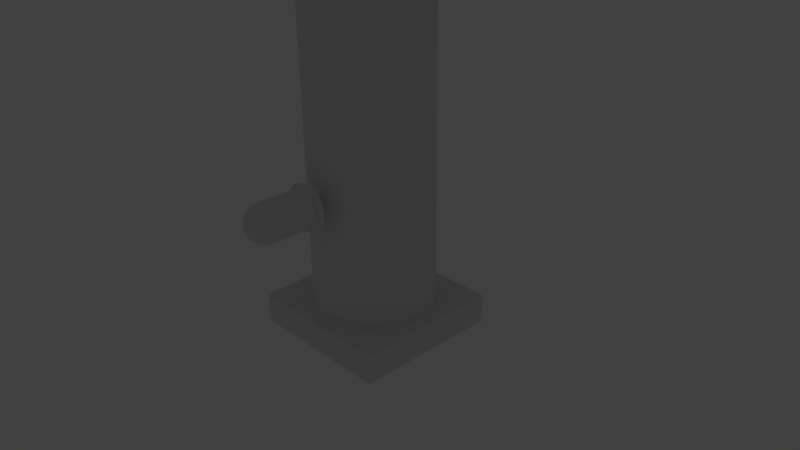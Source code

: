 # Source: stylus.blend  (saved by Blender 2.76.0; exported with 4.5.12 LTS)
import bpy
from mathutils import Matrix  # noqa: F401  (used for matrix-valued properties, if any)

bpy.ops.wm.read_factory_settings(use_empty=True)
scene = bpy.context.scene
scene.name = 'Scene'

# ---- collections
col_collection_1 = bpy.data.collections.new('Collection 1'); scene.collection.children.link(col_collection_1)
col_collection_1.hide_render = True
col_collection_1.hide_viewport = True
col_collection_2 = bpy.data.collections.new('Collection 2'); scene.collection.children.link(col_collection_2)
col_collection_2.hide_render = True
col_collection_2.hide_viewport = True
col_collection_3 = bpy.data.collections.new('Collection 3'); scene.collection.children.link(col_collection_3)
col_collection_3.hide_render = True
col_collection_3.hide_viewport = True
col_collection_4 = bpy.data.collections.new('Collection 4'); scene.collection.children.link(col_collection_4)
col_collection_5 = bpy.data.collections.new('Collection 5'); scene.collection.children.link(col_collection_5)
col_collection_5.hide_render = True
col_collection_5.hide_viewport = True
col_collection_6 = bpy.data.collections.new('Collection 6'); scene.collection.children.link(col_collection_6)
col_collection_6.hide_render = True
col_collection_6.hide_viewport = True
col_collection_11 = bpy.data.collections.new('Collection 11'); scene.collection.children.link(col_collection_11)
col_collection_11.hide_render = True
col_collection_11.hide_viewport = True
col_collection_12 = bpy.data.collections.new('Collection 12'); scene.collection.children.link(col_collection_12)
col_collection_12.hide_render = True
col_collection_12.hide_viewport = True
col_collection_16 = bpy.data.collections.new('Collection 16'); scene.collection.children.link(col_collection_16)
col_collection_16.hide_render = True
col_collection_16.hide_viewport = True

# ---- world
world_world = bpy.data.worlds.new('World'); scene.world = world_world
world_world.color = (0.05088, 0.05088, 0.05088)
world_world.use_sun_shadow = False
world_world.sun_shadow_jitter_overblur = 0.0
world_world.cycles.sampling_method = 'MANUAL'
world_world.cycles.sample_map_resolution = 256

# ---- cameras
cam_camera = bpy.data.cameras.new('Camera')
cam_camera.clip_end = 100.0
cam_camera.lens = 35.0
cam_camera.sensor_width = 32.0
cam_camera.sensor_height = 18.0
cam_camera.ortho_scale = 7.314
cam_camera.dof.focus_distance = 0.0
cam_camera.dof.aperture_fstop = 128.0

# ---- lights
light_lamp = bpy.data.lights.new('Lamp', 'POINT')
light_lamp.transmission_factor = 0.0
light_lamp.cutoff_distance = 30.0
light_lamp.energy = 100.0
light_lamp.shadow_buffer_clip_start = 1.001
light_lamp.shadow_soft_size = 0.1
light_lamp.shadow_maximum_resolution = 0.006
light_lamp.use_absolute_resolution = True
light_lamp.cycles.use_multiple_importance_sampling = False

# ---- meshes
me_cube = bpy.data.meshes.new('Cube')
me_cube.from_pydata([(-0.3, -0.3, -2.98e-08), (-0.3, -0.3, 0.6), (-0.3, 0.3, -2.98e-08), (-0.3, 0.3, 0.6), (0.3, -0.3, -2.98e-08), (0.3, -0.3, 0.6), (0.3, 0.3, -2.98e-08), (0.3, 0.3, 0.6), (0.2, 0.25, -0.3429), (0.2, 0.25, 0.0), (0.2, 0.3, -0.3429), (0.2, 0.3, 0.0), (0.3, 0.25, -0.3429), (0.3, 0.25, 0.0), (0.3, 0.3, -0.3429), (-0.3, 0.25, -0.3429), (-0.3, 0.25, 0.0), (-0.3, 0.3, -0.3429), (-0.2, 0.25, -0.3429), (-0.2, 0.25, 0.0), (-0.2, 0.3, -0.3429), (-0.2, 0.3, 0.0), (-0.3, -0.3, -0.3429), (-0.3, -0.25, -0.3429), (-0.3, -0.25, 0.0), (-0.2, -0.3, -0.3429), (-0.2, -0.3, 0.0), (-0.2, -0.25, -0.3429), (-0.2, -0.25, 0.0), (0.2, -0.3, -0.3429), (0.2, -0.3, 0.0), (0.2, -0.25, -0.3429), (0.2, -0.25, 0.0), (0.3, -0.3, -0.3429), (0.3, -0.25, -0.3429), (0.3, -0.25, 0.0)], [], [(1, 3, 2, 0), (3, 7, 6, 2), (7, 5, 4, 6), (5, 1, 0, 4), (0, 2, 6, 4), (5, 7, 3, 1), (9, 11, 10, 8), (13, 9, 8, 12), (8, 10, 14, 12), (21, 19, 18, 20), (19, 16, 15, 18), (15, 17, 20, 18), (24, 28, 27, 23), (28, 26, 25, 27), (22, 23, 27, 25), (30, 32, 31, 29), (32, 35, 34, 31), (29, 31, 34, 33), (11, 6, 14, 10), (6, 13, 12, 14), (13, 6, 11, 9), (16, 2, 17, 15), (2, 21, 20, 17), (19, 21, 2, 16), (0, 24, 23, 22), (26, 0, 22, 25), (26, 28, 24, 0), (35, 4, 33, 34), (4, 30, 29, 33), (4, 35, 32, 30)])
me_cube.use_remesh_preserve_volume = False
me_cube.use_remesh_preserve_attributes = False
me_cube.use_mirror_vertex_groups = False
me_cube.update()
me_cylinder = bpy.data.meshes.new('Cylinder')
me_cylinder.from_pydata([(0.0, 0.25, 0.05), (0.0, 0.25, 0.6), (0.04877, 0.2452, 0.05), (0.04877, 0.2452, 0.6), (0.09567, 0.231, 0.05), (0.09567, 0.231, 0.6), (0.1389, 0.2079, 0.05), (0.1389, 0.2079, 0.6), (0.1768, 0.1768, 0.05), (0.1768, 0.1768, 0.6), (0.2079, 0.1389, 0.05), (0.2079, 0.1389, 0.6), (0.231, 0.09567, 0.05), (0.231, 0.09567, 0.6), (0.2452, 0.04877, 0.05), (0.2452, 0.04877, 0.6), (0.25, 1.887e-08, 0.05), (0.25, 1.887e-08, 0.6), (0.2452, -0.04877, 0.05), (0.2452, -0.04877, 0.6), (0.231, -0.09567, 0.05), (0.231, -0.09567, 0.6), (0.2079, -0.1389, 0.05), (0.2079, -0.1389, 0.6), (0.1768, -0.1768, 0.05), (0.1768, -0.1768, 0.6), (0.1389, -0.2079, 0.05), (0.1389, -0.2079, 0.6), (0.09567, -0.231, 0.05), (0.09567, -0.231, 0.6), (0.04877, -0.2452, 0.05), (0.04877, -0.2452, 0.6), (-8.146e-08, -0.25, 0.05), (-8.146e-08, -0.25, 0.6), (-0.04877, -0.2452, 0.05), (-0.04877, -0.2452, 0.6), (-0.09567, -0.231, 0.05), (-0.09567, -0.231, 0.6), (-0.1389, -0.2079, 0.05), (-0.1389, -0.2079, 0.6), (-0.1768, -0.1768, 0.05), (-0.1768, -0.1768, 0.6), (-0.2079, -0.1389, 0.05), (-0.2079, -0.1389, 0.6), (-0.231, -0.09567, 0.05), (-0.231, -0.09567, 0.6), (-0.2452, -0.04877, 0.05), (-0.2452, -0.04877, 0.6), (-0.25, 2.414e-07, 0.05), (-0.2452, 0.04877, 0.05), (-0.231, 0.09567, 0.05), (-0.2079, 0.1389, 0.05), (-0.1768, 0.1768, 0.05), (-0.1389, 0.2079, 0.05), (-0.09567, 0.231, 0.05), (-0.04877, 0.2452, 0.05), (-0.04877, 0.0, 0.8452), (-0.09567, 0.0, 0.831), (-0.1389, 0.0, 0.8079), (-0.1768, 0.0, 0.7768), (-0.2079, 0.0, 0.7389), (-0.231, 0.0, 0.6957), (-0.2452, 0.0, 0.6488), (-0.25, 0.0, 0.6), (-0.04784, 0.009515, 0.8452), (-0.09383, 0.01866, 0.831), (-0.1362, 0.0271, 0.8079), (-0.1734, 0.03449, 0.7768), (-0.2039, 0.04055, 0.7389), (-0.2265, 0.04506, 0.6957), (-0.2405, 0.04784, 0.6488), (-0.2452, 0.04877, 0.6), (-0.04506, 0.01866, 0.8452), (-0.08839, 0.03661, 0.831), (-0.1283, 0.05315, 0.8079), (-0.1633, 0.06765, 0.7768), (-0.192, 0.07955, 0.7389), (-0.2134, 0.08839, 0.6957), (-0.2265, 0.09383, 0.6488), (-0.231, 0.09567, 0.6), (-0.04055, 0.0271, 0.8452), (-0.07955, 0.05315, 0.831), (-0.1155, 0.07716, 0.8079), (-0.147, 0.09821, 0.7768), (-0.1728, 0.1155, 0.7389), (-0.192, 0.1283, 0.6957), (-0.2039, 0.1362, 0.6488), (-0.2079, 0.1389, 0.6), (-0.03449, 0.03449, 0.8452), (-0.06765, 0.06765, 0.831), (-0.09821, 0.09821, 0.8079), (-0.125, 0.125, 0.7768), (-0.147, 0.147, 0.7389), (-0.1633, 0.1633, 0.6957), (-0.1734, 0.1734, 0.6488), (-0.1768, 0.1768, 0.6), (-0.0271, 0.04055, 0.8452), (-0.05315, 0.07955, 0.831), (-0.07716, 0.1155, 0.8079), (-0.09821, 0.147, 0.7768), (-0.1155, 0.1728, 0.7389), (-0.1283, 0.192, 0.6957), (-0.1362, 0.2039, 0.6488), (-0.1389, 0.2079, 0.6), (-0.01866, 0.04506, 0.8452), (-0.03661, 0.08839, 0.831), (-0.05315, 0.1283, 0.8079), (-0.06765, 0.1633, 0.7768), (-0.07955, 0.192, 0.7389), (-0.08839, 0.2134, 0.6957), (-0.09383, 0.2265, 0.6488), (-0.09567, 0.231, 0.6), (-0.009515, 0.04784, 0.8452), (-0.01866, 0.09383, 0.831), (-0.0271, 0.1362, 0.8079), (-0.03449, 0.1734, 0.7768), (-0.04055, 0.2039, 0.7389), (-0.04506, 0.2265, 0.6957), (-0.04784, 0.2405, 0.6488), (-0.04877, 0.2452, 0.6), (8.166e-08, 0.04877, 0.8452), (7.98e-08, 0.09567, 0.831), (7.793e-08, 0.1389, 0.8079), (7.98e-08, 0.1768, 0.7768), (8.352e-08, 0.2079, 0.7389), (6.862e-08, 0.231, 0.6957), (9.842e-08, 0.2452, 0.6488), (0.009515, 0.04784, 0.8452), (0.01866, 0.09383, 0.831), (0.0271, 0.1362, 0.8079), (0.03449, 0.1734, 0.7768), (0.04055, 0.2039, 0.7389), (0.04506, 0.2265, 0.6957), (0.04784, 0.2405, 0.6488), (0.01866, 0.04506, 0.8452), (0.03661, 0.08839, 0.831), (0.05315, 0.1283, 0.8079), (0.06765, 0.1633, 0.7768), (0.07955, 0.192, 0.7389), (0.08839, 0.2134, 0.6957), (0.09383, 0.2265, 0.6488), (0.0271, 0.04055, 0.8452), (0.05315, 0.07955, 0.831), (0.07716, 0.1155, 0.8079), (0.09821, 0.147, 0.7768), (0.1155, 0.1728, 0.7389), (0.1283, 0.192, 0.6957), (0.1362, 0.2039, 0.6488), (0.03449, 0.03449, 0.8452), (0.06765, 0.06765, 0.831), (0.09821, 0.09821, 0.8079), (0.125, 0.125, 0.7768), (0.147, 0.147, 0.7389), (0.1633, 0.1633, 0.6957), (0.1734, 0.1734, 0.6488), (0.04055, 0.0271, 0.8452), (0.07955, 0.05315, 0.831), (0.1155, 0.07716, 0.8079), (0.147, 0.09821, 0.7768), (0.1728, 0.1155, 0.7389), (0.192, 0.1283, 0.6957), (0.2039, 0.1362, 0.6488), (0.04506, 0.01866, 0.8452), (0.08839, 0.03661, 0.831), (0.1283, 0.05315, 0.8079), (0.1633, 0.06765, 0.7768), (0.192, 0.07955, 0.7389), (0.2134, 0.08839, 0.6957), (0.2265, 0.09383, 0.6488), (0.04784, 0.009515, 0.8452), (0.09383, 0.01866, 0.831), (0.1362, 0.0271, 0.8079), (0.1734, 0.03449, 0.7768), (0.2039, 0.04055, 0.7389), (0.2265, 0.04506, 0.6957), (0.2405, 0.04784, 0.6488), (0.04877, -1.803e-09, 0.8452), (0.09567, 1.03e-08, 0.831), (0.1389, 6.579e-09, 0.8079), (0.1768, -6.46e-09, 0.7768), (0.2079, -2.136e-08, 0.7389), (0.231, 1.589e-08, 0.6957), (0.2452, -2.136e-08, 0.6488), (0.04784, -0.009515, 0.8452), (0.09383, -0.01866, 0.831), (0.1362, -0.0271, 0.8079), (0.1734, -0.03449, 0.7768), (0.2039, -0.04055, 0.7389), (0.2265, -0.04506, 0.6957), (0.2405, -0.04784, 0.6488), (0.04506, -0.01866, 0.8452), (0.08839, -0.03661, 0.831), (0.1283, -0.05315, 0.8079), (0.1633, -0.06765, 0.7768), (0.192, -0.07955, 0.7389), (0.2134, -0.08839, 0.6957), (0.2265, -0.09383, 0.6488), (0.04055, -0.0271, 0.8452), (0.07955, -0.05315, 0.831), (0.1155, -0.07716, 0.8079), (0.147, -0.09821, 0.7768), (0.1728, -0.1155, 0.7389), (0.192, -0.1283, 0.6957), (0.2039, -0.1362, 0.6488), (0.03449, -0.03449, 0.8452), (0.06765, -0.06765, 0.831), (0.09821, -0.09821, 0.8079), (0.125, -0.125, 0.7768), (0.147, -0.147, 0.7389), (0.1633, -0.1633, 0.6957), (0.1734, -0.1734, 0.6488), (0.0271, -0.04055, 0.8452), (0.05315, -0.07955, 0.831), (0.07716, -0.1155, 0.8079), (0.09821, -0.147, 0.7768), (0.1155, -0.1728, 0.7389), (0.1283, -0.192, 0.6957), (0.1362, -0.2039, 0.6488), (0.01866, -0.04506, 0.8452), (0.03661, -0.08839, 0.831), (0.05315, -0.1283, 0.8079), (0.06765, -0.1633, 0.7768), (0.07955, -0.192, 0.7389), (0.08839, -0.2134, 0.6957), (0.09383, -0.2265, 0.6488), (0.009515, -0.04784, 0.8452), (0.01866, -0.09383, 0.831), (0.0271, -0.1362, 0.8079), (0.03449, -0.1734, 0.7768), (0.04055, -0.2039, 0.7389), (0.04506, -0.2265, 0.6957), (0.04784, -0.2405, 0.6488), (7.793e-08, -0.04877, 0.8452), (7.048e-08, -0.09567, 0.831), (7.048e-08, -0.1389, 0.8079), (4.627e-08, -0.1768, 0.7768), (3.509e-08, -0.2079, 0.7389), (7.98e-08, -0.231, 0.6957), (2.392e-08, -0.2452, 0.6488), (-0.009515, -0.04784, 0.8452), (-0.01866, -0.09383, 0.831), (-0.0271, -0.1362, 0.8079), (-0.03449, -0.1734, 0.7768), (-0.04055, -0.2039, 0.7389), (-0.04506, -0.2265, 0.6957), (-0.04784, -0.2405, 0.6488), (5.029e-08, -7.526e-08, 0.85), (-0.01866, -0.04506, 0.8452), (-0.03661, -0.08839, 0.831), (-0.05315, -0.1283, 0.8079), (-0.06765, -0.1633, 0.7768), (-0.07955, -0.192, 0.7389), (-0.08839, -0.2134, 0.6957), (-0.09383, -0.2265, 0.6488), (-0.0271, -0.04055, 0.8452), (-0.05315, -0.07955, 0.831), (-0.07716, -0.1155, 0.8079), (-0.09821, -0.147, 0.7768), (-0.1155, -0.1728, 0.7389), (-0.1283, -0.192, 0.6957), (-0.1362, -0.2039, 0.6488), (-0.03449, -0.03449, 0.8452), (-0.06765, -0.06765, 0.831), (-0.09821, -0.09821, 0.8079), (-0.125, -0.125, 0.7768), (-0.147, -0.147, 0.7389), (-0.1633, -0.1633, 0.6957), (-0.1734, -0.1734, 0.6488), (-0.04055, -0.0271, 0.8452), (-0.07955, -0.05315, 0.831), (-0.1155, -0.07716, 0.8079), (-0.147, -0.09821, 0.7768), (-0.1728, -0.1155, 0.7389), (-0.192, -0.1283, 0.6957), (-0.2039, -0.1362, 0.6488), (-0.04506, -0.01866, 0.8452), (-0.08839, -0.03661, 0.831), (-0.1283, -0.05315, 0.8079), (-0.1633, -0.06765, 0.7768), (-0.192, -0.07955, 0.7389), (-0.2134, -0.08839, 0.6957), (-0.2265, -0.09383, 0.6488), (-0.04784, -0.009515, 0.8452), (-0.09383, -0.01866, 0.831), (-0.1362, -0.0271, 0.8079), (-0.1734, -0.03449, 0.7768), (-0.2039, -0.04055, 0.7389), (-0.2265, -0.04506, 0.6957), (-0.2405, -0.04784, 0.6488), (-6.74e-09, 0.3, 0.05), (0.05853, 0.2942, 0.05), (0.1148, 0.2772, 0.05), (0.1667, 0.2494, 0.05), (0.2121, 0.2121, 0.05), (0.2494, 0.1667, 0.05), (0.2772, 0.1148, 0.05), (0.2942, 0.05853, 0.05), (0.3, 8.447e-09, 0.05), (0.2942, -0.05853, 0.05), (0.2772, -0.1148, 0.05), (0.2494, -0.1667, 0.05), (0.2121, -0.2121, 0.05), (0.1667, -0.2494, 0.05), (0.1148, -0.2772, 0.05), (0.05853, -0.2942, 0.05), (-1.045e-07, -0.3, 0.05), (-0.05853, -0.2942, 0.05), (-0.1148, -0.2772, 0.05), (-0.1667, -0.2494, 0.05), (-0.2121, -0.2121, 0.05), (-0.2494, -0.1667, 0.05), (-0.2772, -0.1148, 0.05), (-0.2942, -0.05853, 0.05), (-0.3, 2.755e-07, 0.05), (-0.2942, 0.05853, 0.05), (-0.2772, 0.1148, 0.05), (-0.2494, 0.1667, 0.05), (-0.2121, 0.2121, 0.05), (-0.1667, 0.2494, 0.05), (-0.1148, 0.2772, 0.05), (-0.05853, 0.2942, 0.05), (1.338e-10, 0.3, 0.0), (0.05853, 0.2942, 0.0), (0.1148, 0.2772, 0.0), (0.1667, 0.2494, 0.0), (0.2121, 0.2121, 0.0), (0.2494, 0.1667, 0.0), (0.2772, 0.1148, 0.0), (0.2942, 0.05853, 0.0), (0.3, 8.447e-09, 0.0), (0.2942, -0.05853, 0.0), (0.2772, -0.1148, 0.0), (0.2494, -0.1667, 0.0), (0.2121, -0.2121, 0.0), (0.1667, -0.2494, 0.0), (0.1148, -0.2772, 0.0), (0.05853, -0.2942, 0.0), (-9.762e-08, -0.3, 0.0), (-0.05853, -0.2942, 0.0), (-0.1148, -0.2772, 0.0), (-0.1667, -0.2494, 0.0), (-0.2121, -0.2121, 0.0), (-0.2494, -0.1667, 0.0), (-0.2772, -0.1148, 0.0), (-0.2942, -0.05853, 0.0), (-0.3, 2.755e-07, 0.0), (-0.2942, 0.05853, 0.0), (-0.2772, 0.1148, 0.0), (-0.2494, 0.1667, 0.0), (-0.2121, 0.2121, 0.0), (-0.1667, 0.2494, 0.0), (-0.1148, 0.2772, 0.0), (-0.05853, 0.2942, 0.0), (-0.025, 0.1, -1.1), (-0.025, 0.1, 0.0), (-0.025, 0.2, -1.1), (-0.025, 0.2, 0.0), (0.025, 0.1, -1.1), (0.025, 0.1, 0.0), (0.025, 0.2, -1.1), (0.025, 0.2, 0.0), (-0.025, -0.2, -1.1), (-0.025, -0.2, 0.0), (-0.025, -0.1, -1.1), (-0.025, -0.1, 0.0), (0.025, -0.2, -1.1), (0.025, -0.2, 0.0), (0.025, -0.1, -1.1), (0.025, -0.1, 0.0)], [], [(0, 1, 3, 2), (2, 3, 5, 4), (4, 5, 7, 6), (6, 7, 9, 8), (8, 9, 11, 10), (10, 11, 13, 12), (12, 13, 15, 14), (14, 15, 17, 16), (16, 17, 19, 18), (18, 19, 21, 20), (20, 21, 23, 22), (22, 23, 25, 24), (24, 25, 27, 26), (26, 27, 29, 28), (28, 29, 31, 30), (30, 31, 33, 32), (32, 33, 35, 34), (34, 35, 37, 36), (36, 37, 39, 38), (38, 39, 41, 40), (40, 41, 43, 42), (42, 43, 45, 44), (44, 45, 47, 46), (61, 60, 68, 69), (62, 61, 69, 70), (63, 62, 70, 71), (57, 56, 64, 65), (58, 57, 65, 66), (59, 58, 66, 67), (60, 59, 67, 68), (68, 67, 75, 76), (69, 68, 76, 77), (70, 69, 77, 78), (71, 70, 78, 79), (65, 64, 72, 73), (66, 65, 73, 74), (67, 66, 74, 75), (73, 72, 80, 81), (74, 73, 81, 82), (75, 74, 82, 83), (76, 75, 83, 84), (77, 76, 84, 85), (78, 77, 85, 86), (79, 78, 86, 87), (84, 83, 91, 92), (85, 84, 92, 93), (86, 85, 93, 94), (87, 86, 94, 95), (81, 80, 88, 89), (82, 81, 89, 90), (83, 82, 90, 91), (89, 88, 96, 97), (90, 89, 97, 98), (91, 90, 98, 99), (92, 91, 99, 100), (93, 92, 100, 101), (94, 93, 101, 102), (95, 94, 102, 103), (101, 100, 108, 109), (102, 101, 109, 110), (103, 102, 110, 111), (97, 96, 104, 105), (98, 97, 105, 106), (99, 98, 106, 107), (100, 99, 107, 108), (105, 104, 112, 113), (106, 105, 113, 114), (107, 106, 114, 115), (108, 107, 115, 116), (109, 108, 116, 117), (110, 109, 117, 118), (111, 110, 118, 119), (117, 116, 124, 125), (118, 117, 125, 126), (113, 112, 120, 121), (114, 113, 121, 122), (115, 114, 122, 123), (116, 115, 123, 124), (122, 121, 128, 129), (123, 122, 129, 130), (124, 123, 130, 131), (125, 124, 131, 132), (126, 125, 132, 133), (121, 120, 127, 128), (133, 132, 139, 140), (128, 127, 134, 135), (129, 128, 135, 136), (130, 129, 136, 137), (131, 130, 137, 138), (132, 131, 138, 139), (137, 136, 143, 144), (138, 137, 144, 145), (139, 138, 145, 146), (140, 139, 146, 147), (47, 288, 62, 63), (135, 134, 141, 142), (136, 135, 142, 143), (45, 281, 288, 47), (142, 141, 148, 149), (143, 142, 149, 150), (144, 143, 150, 151), (145, 144, 151, 152), (146, 145, 152, 153), (147, 146, 153, 154), (151, 150, 157, 158), (152, 151, 158, 159), (153, 152, 159, 160), (154, 153, 160, 161), (43, 274, 281, 45), (41, 267, 274, 43), (149, 148, 155, 156), (150, 149, 156, 157), (156, 155, 162, 163), (157, 156, 163, 164), (158, 157, 164, 165), (159, 158, 165, 166), (160, 159, 166, 167), (161, 160, 167, 168), (166, 165, 172, 173), (167, 166, 173, 174), (168, 167, 174, 175), (39, 260, 267, 41), (163, 162, 169, 170), (164, 163, 170, 171), (165, 164, 171, 172), (37, 253, 260, 39), (170, 169, 176, 177), (171, 170, 177, 178), (172, 171, 178, 179), (173, 172, 179, 180), (174, 173, 180, 181), (175, 174, 181, 182), (180, 179, 186, 187), (181, 180, 187, 188), (182, 181, 188, 189), (35, 245, 253, 37), (177, 176, 183, 184), (178, 177, 184, 185), (179, 178, 185, 186), (184, 183, 190, 191), (185, 184, 191, 192), (186, 185, 192, 193), (187, 186, 193, 194), (188, 187, 194, 195), (189, 188, 195, 196), (33, 238, 245, 35), (195, 194, 201, 202), (196, 195, 202, 203), (31, 231, 238, 33), (191, 190, 197, 198), (192, 191, 198, 199), (193, 192, 199, 200), (194, 193, 200, 201), (199, 198, 205, 206), (200, 199, 206, 207), (201, 200, 207, 208), (202, 201, 208, 209), (203, 202, 209, 210), (29, 224, 231, 31), (198, 197, 204, 205), (210, 209, 216, 217), (27, 217, 224, 29), (205, 204, 211, 212), (206, 205, 212, 213), (207, 206, 213, 214), (208, 207, 214, 215), (209, 208, 215, 216), (213, 212, 219, 220), (214, 213, 220, 221), (215, 214, 221, 222), (216, 215, 222, 223), (217, 216, 223, 224), (25, 210, 217, 27), (212, 211, 218, 219), (224, 223, 230, 231), (23, 203, 210, 25), (219, 218, 225, 226), (220, 219, 226, 227), (221, 220, 227, 228), (222, 221, 228, 229), (223, 222, 229, 230), (228, 227, 234, 235), (229, 228, 235, 236), (230, 229, 236, 237), (231, 230, 237, 238), (21, 196, 203, 23), (19, 189, 196, 21), (226, 225, 232, 233), (227, 226, 233, 234), (233, 232, 239, 240), (234, 233, 240, 241), (235, 234, 241, 242), (236, 235, 242, 243), (237, 236, 243, 244), (238, 237, 244, 245), (242, 241, 249, 250), (243, 242, 250, 251), (244, 243, 251, 252), (245, 244, 252, 253), (17, 182, 189, 19), (15, 175, 182, 17), (240, 239, 247, 248), (241, 240, 248, 249), (248, 247, 254, 255), (249, 248, 255, 256), (250, 249, 256, 257), (251, 250, 257, 258), (252, 251, 258, 259), (253, 252, 259, 260), (258, 257, 264, 265), (259, 258, 265, 266), (260, 259, 266, 267), (13, 168, 175, 15), (255, 254, 261, 262), (256, 255, 262, 263), (257, 256, 263, 264), (11, 161, 168, 13), (262, 261, 268, 269), (263, 262, 269, 270), (264, 263, 270, 271), (265, 264, 271, 272), (266, 265, 272, 273), (267, 266, 273, 274), (273, 272, 279, 280), (274, 273, 280, 281), (9, 154, 161, 11), (269, 268, 275, 276), (270, 269, 276, 277), (271, 270, 277, 278), (272, 271, 278, 279), (276, 275, 282, 283), (277, 276, 283, 284), (278, 277, 284, 285), (279, 278, 285, 286), (280, 279, 286, 287), (281, 280, 287, 288), (7, 147, 154, 9), (5, 140, 147, 7), (3, 133, 140, 5), (1, 126, 133, 3), (119, 118, 126, 1), (54, 111, 119, 55), (55, 119, 1, 0), (53, 103, 111, 54), (52, 95, 103, 53), (51, 87, 95, 52), (50, 79, 87, 51), (49, 71, 79, 50), (48, 63, 71, 49), (46, 47, 63, 48), (56, 246, 64), (64, 246, 72), (72, 246, 80), (80, 246, 88), (88, 246, 96), (96, 246, 104), (104, 246, 112), (112, 246, 120), (120, 246, 127), (127, 246, 134), (134, 246, 141), (141, 246, 148), (148, 246, 155), (155, 246, 162), (162, 246, 169), (169, 246, 176), (176, 246, 183), (183, 246, 190), (190, 246, 197), (197, 246, 204), (204, 246, 211), (211, 246, 218), (218, 246, 225), (225, 246, 232), (232, 246, 239), (239, 246, 247), (247, 246, 254), (254, 246, 261), (261, 246, 268), (268, 246, 275), (275, 246, 282), (287, 286, 60, 61), (288, 287, 61, 62), (282, 246, 56), (283, 282, 56, 57), (284, 283, 57, 58), (285, 284, 58, 59), (286, 285, 59, 60), (34, 36, 307, 306), (16, 18, 298, 297), (55, 0, 289, 320), (42, 44, 311, 310), (24, 26, 302, 301), (6, 8, 293, 292), (54, 55, 320, 319), (53, 54, 319, 318), (32, 34, 306, 305), (14, 16, 297, 296), (52, 53, 318, 317), (40, 42, 310, 309), (22, 24, 301, 300), (4, 6, 292, 291), (51, 52, 317, 316), (50, 51, 316, 315), (30, 32, 305, 304), (12, 14, 296, 295), (49, 50, 315, 314), (38, 40, 309, 308), (20, 22, 300, 299), (2, 4, 291, 290), (48, 49, 314, 313), (46, 48, 313, 312), (28, 30, 304, 303), (10, 12, 295, 294), (36, 38, 308, 307), (18, 20, 299, 298), (0, 2, 290, 289), (44, 46, 312, 311), (26, 28, 303, 302), (8, 10, 294, 293), (298, 299, 331, 330), (321, 322, 323, 324, 325, 326, 327, 328, 329, 330, 331, 332, 333, 334, 335, 336, 337, 338, 339, 340, 341, 342, 343, 344, 345, 346, 347, 348, 349, 350, 351, 352), (307, 308, 340, 339), (294, 295, 327, 326), (303, 304, 336, 335), (312, 313, 345, 344), (313, 314, 346, 345), (290, 291, 323, 322), (299, 300, 332, 331), (308, 309, 341, 340), (314, 315, 347, 346), (295, 296, 328, 327), (304, 305, 337, 336), (315, 316, 348, 347), (316, 317, 349, 348), (291, 292, 324, 323), (300, 301, 333, 332), (309, 310, 342, 341), (317, 318, 350, 349), (296, 297, 329, 328), (305, 306, 338, 337), (318, 319, 351, 350), (319, 320, 352, 351), (292, 293, 325, 324), (301, 302, 334, 333), (310, 311, 343, 342), (320, 289, 321, 352), (297, 298, 330, 329), (306, 307, 339, 338), (293, 294, 326, 325), (302, 303, 335, 334), (311, 312, 344, 343), (289, 290, 322, 321), (354, 356, 355, 353), (356, 360, 359, 355), (360, 358, 357, 359), (358, 354, 353, 357), (353, 355, 359, 357), (358, 360, 356, 354), (362, 364, 363, 361), (364, 368, 367, 363), (368, 366, 365, 367), (366, 362, 361, 365), (361, 363, 367, 365), (366, 368, 364, 362)])
me_cylinder.use_remesh_preserve_volume = False
me_cylinder.use_remesh_preserve_attributes = False
me_cylinder.use_mirror_vertex_groups = False
me_cylinder.update()
me_cube_003 = bpy.data.meshes.new('Cube.003')
me_cube_003.from_pydata([(-1.0, -1.0, -1.0), (-1.0, -1.0, -0.6072), (-1.0, 1.0, -1.0), (-1.0, 1.0, -0.6072), (1.0, -1.0, -1.0), (1.0, -1.0, -0.6072), (1.0, 1.0, -1.0), (1.0, 1.0, -0.6072)], [], [(1, 3, 2, 0), (3, 7, 6, 2), (7, 5, 4, 6), (5, 1, 0, 4), (0, 2, 6, 4), (5, 7, 3, 1)])
me_cube_003.use_remesh_preserve_volume = False
me_cube_003.use_remesh_preserve_attributes = False
me_cube_003.use_mirror_vertex_groups = False
me_cube_003.update()
me_vert_002 = bpy.data.meshes.new('Vert.002')
me_vert_002.from_pydata([(0.9, 0.0, 0.0), (1.1, 0.0, 0.1), (0.9, 0.0, 0.2), (1.6, 0.0, 0.2), (1.6, 0.0, 0.0)], [], [(0, 4, 3, 2, 1)])
me_vert_002.use_remesh_preserve_volume = False
me_vert_002.use_remesh_preserve_attributes = False
me_vert_002.use_mirror_vertex_groups = False
me_vert_002.update()
me_cube_001 = bpy.data.meshes.new('Cube.001')
me_cube_001.from_pydata([(-0.3, -0.3, -2.98e-08), (-0.3, -0.3, 0.6), (-0.3, 0.3, -2.98e-08), (-0.3, 0.3, 0.6), (0.3, -0.3, -2.98e-08), (0.3, -0.3, 0.6), (0.3, 0.3, -2.98e-08), (0.3, 0.3, 0.6), (0.2, 0.25, -0.5143), (0.2, 0.25, 0.0), (0.2, 0.3, -0.5143), (0.2, 0.3, 0.0), (0.3, 0.25, -0.5143), (0.3, 0.25, 0.0), (0.3, 0.3, -0.5143), (-0.3, 0.25, -0.5143), (-0.3, 0.25, 0.0), (-0.3, 0.3, -0.5143), (-0.2, 0.25, -0.5143), (-0.2, 0.25, 0.0), (-0.2, 0.3, -0.5143), (-0.2, 0.3, 0.0), (-0.3, -0.3, -0.5143), (-0.3, -0.25, -0.5143), (-0.3, -0.25, 0.0), (-0.2, -0.3, -0.5143), (-0.2, -0.3, 0.0), (-0.2, -0.25, -0.5143), (-0.2, -0.25, 0.0), (0.2, -0.3, -0.5143), (0.2, -0.3, 0.0), (0.2, -0.25, -0.5143), (0.2, -0.25, 0.0), (0.3, -0.3, -0.5143), (0.3, -0.25, -0.5143), (0.3, -0.25, 0.0)], [], [(1, 3, 2, 0), (3, 7, 6, 2), (7, 5, 4, 6), (5, 1, 0, 4), (0, 2, 6, 4), (5, 7, 3, 1), (9, 11, 10, 8), (13, 9, 8, 12), (8, 10, 14, 12), (21, 19, 18, 20), (19, 16, 15, 18), (15, 17, 20, 18), (24, 28, 27, 23), (28, 26, 25, 27), (22, 23, 27, 25), (30, 32, 31, 29), (32, 35, 34, 31), (29, 31, 34, 33), (11, 6, 14, 10), (6, 13, 12, 14), (13, 6, 11, 9), (16, 2, 17, 15), (2, 21, 20, 17), (19, 21, 2, 16), (0, 24, 23, 22), (26, 0, 22, 25), (26, 28, 24, 0), (35, 4, 33, 34), (4, 30, 29, 33), (4, 35, 32, 30)])
me_cube_001.use_remesh_preserve_volume = False
me_cube_001.use_remesh_preserve_attributes = False
me_cube_001.use_mirror_vertex_groups = False
me_cube_001.update()
me_cylinder_005 = bpy.data.meshes.new('Cylinder.005')
me_cylinder_005.from_pydata([(0.5885, -0.1171, -2.605), (0.7846, -0.1561, -2.605), (0.5543, -0.2296, -2.605), (0.7391, -0.3061, -2.605), (0.4989, -0.3333, -2.605), (0.6652, -0.4445, -2.605), (0.4243, -0.4243, -2.605), (0.5657, -0.5657, -2.605), (0.3333, -0.4989, -2.605), (0.4445, -0.6652, -2.605), (0.2296, -0.5543, -2.605), (0.3061, -0.7391, -2.605), (0.1171, -0.5885, -2.605), (0.1561, -0.7846, -2.605), (-2.98e-08, -0.6, -2.605), (-5.96e-08, -0.8, -2.605), (-0.1171, -0.5885, -2.605), (-0.1561, -0.7846, -2.605), (-0.2296, -0.5543, -2.605), (-0.3061, -0.7391, -2.605), (-0.3333, -0.4989, -2.605), (-0.4445, -0.6652, -2.605), (-0.4243, -0.4243, -2.605), (-0.5657, -0.5657, -2.605), (-0.4989, -0.3333, -2.605), (-0.6652, -0.4445, -2.605), (-0.5543, -0.2296, -2.605), (-0.7391, -0.3061, -2.605), (-0.5885, -0.1171, -2.605), (-0.7846, -0.1561, -2.605), (-0.6, 8.941e-08, -2.605), (-0.8, 8.941e-08, -2.605), (-0.5885, 0.1171, -2.605), (-0.7846, 0.1561, -2.605), (-0.5543, 0.2296, -2.605), (-0.7391, 0.3061, -2.605), (-0.4989, 0.3333, -2.605), (-0.6652, 0.4445, -2.605), (-0.4243, 0.4243, -2.605), (-0.5657, 0.5657, -2.605), (-0.3333, 0.4989, -2.605), (-0.4445, 0.6652, -2.605), (-0.2296, 0.5543, -2.605), (-0.3061, 0.7391, -2.605), (-0.1171, 0.5885, -2.605), (-0.1561, 0.7846, -2.605), (1.118e-07, 0.6, -2.605), (1.192e-07, 0.8, -2.605), (0.1171, 0.5885, -2.605), (0.1561, 0.7846, -2.605), (0.2296, 0.5543, -2.605), (0.3061, 0.7391, -2.605), (0.3333, 0.4989, -2.605), (0.4445, 0.6652, -2.605), (0.4243, 0.4243, -2.605), (0.5657, 0.5657, -2.605), (0.4989, 0.3333, -2.605), (0.6652, 0.4445, -2.605), (0.5543, 0.2296, -2.605), (0.7391, 0.3061, -2.605), (0.5885, 0.1171, -2.605), (0.7846, 0.1561, -2.605), (0.6, -1.565e-07, -2.605), (0.8, -1.937e-07, -2.605), (-0.3, 0.3, -2.605), (-0.3, -0.3, -2.605), (-0.3, 0.25, -2.605), (-0.3, -0.25, -2.605), (-0.2, 0.3, -2.605), (-0.2, -0.3, -2.605), (-0.2, 0.25, -2.605), (-0.2, -0.25, -2.605), (0.2, 0.3, -2.605), (0.2, -0.3, -2.605), (0.2, 0.25, -2.605), (0.2, -0.25, -2.605), (0.3, 0.3, -2.605), (0.3, -0.3, -2.605), (0.3, 0.25, -2.605), (0.3, -0.25, -2.605), (0.5, -0.25, -2.605), (0.5, 0.25, -2.605), (0.5, -0.3, -2.605), (0.5, 0.3, -2.605), (0.3, -0.5, -2.605), (0.2, -0.5, -2.605), (-0.2, -0.5, -2.605), (-0.3, -0.5, -2.605), (0.3, 0.5, -2.605), (0.2, 0.5, -2.605), (-0.2, 0.5, -2.605), (-0.3, 0.5, -2.605), (-0.5, 0.3, -2.605), (-0.5, -0.3, -2.605), (-0.5, 0.25, -2.605), (-0.5, -0.25, -2.605), (0.5885, -0.1171, -2.405), (0.7846, -0.1561, -2.405), (0.5543, -0.2296, -2.405), (0.7391, -0.3061, -2.405), (0.4989, -0.3333, -2.405), (0.6652, -0.4445, -2.405), (0.4243, -0.4243, -2.405), (0.5657, -0.5657, -2.405), (0.3333, -0.4989, -2.405), (0.4445, -0.6652, -2.405), (0.2296, -0.5543, -2.405), (0.3061, -0.7391, -2.405), (0.1171, -0.5885, -2.405), (0.1561, -0.7846, -2.405), (-2.98e-08, -0.6, -2.405), (-5.96e-08, -0.8, -2.405), (-0.1171, -0.5885, -2.405), (-0.1561, -0.7846, -2.405), (-0.2296, -0.5543, -2.405), (-0.3061, -0.7391, -2.405), (-0.3333, -0.4989, -2.405), (-0.4445, -0.6652, -2.405), (-0.4243, -0.4243, -2.405), (-0.5657, -0.5657, -2.405), (-0.4989, -0.3333, -2.405), (-0.6652, -0.4445, -2.405), (-0.5543, -0.2296, -2.405), (-0.7391, -0.3061, -2.405), (-0.5885, -0.1171, -2.405), (-0.7846, -0.1561, -2.405), (-0.6, 8.941e-08, -2.405), (-0.8, 8.941e-08, -2.405), (-0.5885, 0.1171, -2.405), (-0.7846, 0.1561, -2.405), (-0.5543, 0.2296, -2.405), (-0.7391, 0.3061, -2.405), (-0.4989, 0.3333, -2.405), (-0.6652, 0.4445, -2.405), (-0.4243, 0.4243, -2.405), (-0.5657, 0.5657, -2.405), (-0.3333, 0.4989, -2.405), (-0.4445, 0.6652, -2.405), (-0.2296, 0.5543, -2.405), (-0.3061, 0.7391, -2.405), (-0.1171, 0.5885, -2.405), (-0.1561, 0.7846, -2.405), (1.118e-07, 0.6, -2.405), (1.192e-07, 0.8, -2.405), (0.1171, 0.5885, -2.405), (0.1561, 0.7846, -2.405), (0.2296, 0.5543, -2.405), (0.3061, 0.7391, -2.405), (0.3333, 0.4989, -2.405), (0.4445, 0.6652, -2.405), (0.4243, 0.4243, -2.405), (0.5657, 0.5657, -2.405), (0.4989, 0.3333, -2.405), (0.6652, 0.4445, -2.405), (0.5543, 0.2296, -2.405), (0.7391, 0.3061, -2.405), (0.5885, 0.1171, -2.405), (0.7846, 0.1561, -2.405), (0.6, -1.565e-07, -2.405), (0.8, -1.937e-07, -2.405), (-0.3, 0.3, -2.405), (-0.3, -0.3, -2.405), (-0.3, 0.25, -2.405), (-0.3, -0.25, -2.405), (-0.2, 0.3, -2.405), (-0.2, -0.3, -2.405), (-0.2, 0.25, -2.405), (-0.2, -0.25, -2.405), (0.2, 0.3, -2.405), (0.2, -0.3, -2.405), (0.2, 0.25, -2.405), (0.2, -0.25, -2.405), (0.3, 0.3, -2.405), (0.3, -0.3, -2.405), (0.3, 0.25, -2.405), (0.3, -0.25, -2.405), (0.5, -0.25, -2.405), (0.5, 0.25, -2.405), (0.5, -0.3, -2.405), (0.5, 0.3, -2.405), (0.3, -0.5, -2.405), (0.2, -0.5, -2.405), (-0.2, -0.5, -2.405), (-0.3, -0.5, -2.405), (0.3, 0.5, -2.405), (0.2, 0.5, -2.405), (-0.2, 0.5, -2.405), (-0.3, 0.5, -2.405), (-0.5, 0.3, -2.405), (-0.5, -0.3, -2.405), (-0.5, 0.25, -2.405), (-0.5, -0.25, -2.405), (0.5885, -0.1171, 10.6), (0.7846, -0.1561, 10.6), (0.5543, -0.2296, 10.6), (0.7391, -0.3061, 10.6), (0.4989, -0.3333, 10.6), (0.6652, -0.4445, 10.6), (0.4243, -0.4243, 10.6), (0.5657, -0.5657, 10.6), (0.3333, -0.4989, 10.6), (0.4445, -0.6652, 10.6), (0.2296, -0.5543, 10.6), (0.3061, -0.7391, 10.6), (0.1171, -0.5885, 10.6), (0.1561, -0.7846, 10.6), (-2.98e-08, -0.6, 10.6), (-5.96e-08, -0.8, 10.6), (-0.1171, -0.5885, 10.6), (-0.1561, -0.7846, 10.6), (-0.2296, -0.5543, 10.6), (-0.3061, -0.7391, 10.6), (-0.3333, -0.4989, 10.6), (-0.4445, -0.6652, 10.6), (-0.4243, -0.4243, 10.6), (-0.5657, -0.5657, 10.6), (-0.4989, -0.3333, 10.6), (-0.6652, -0.4445, 10.6), (-0.5543, -0.2296, 10.6), (-0.7391, -0.3061, 10.6), (-0.5885, -0.1171, 10.6), (-0.7846, -0.1561, 10.6), (-0.6, 8.941e-08, 10.6), (-0.8, 8.941e-08, 10.6), (-0.5885, 0.1171, 10.6), (-0.7846, 0.1561, 10.6), (-0.5543, 0.2296, 10.6), (-0.7391, 0.3061, 10.6), (-0.4989, 0.3333, 10.6), (-0.6652, 0.4445, 10.6), (-0.4243, 0.4243, 10.6), (-0.5657, 0.5657, 10.6), (-0.3333, 0.4989, 10.6), (-0.4445, 0.6652, 10.6), (-0.2296, 0.5543, 10.6), (-0.3061, 0.7391, 10.6), (-0.1171, 0.5885, 10.6), (-0.1561, 0.7846, 10.6), (1.118e-07, 0.6, 10.6), (1.192e-07, 0.8, 10.6), (0.1171, 0.5885, 10.6), (0.1561, 0.7846, 10.6), (0.2296, 0.5543, 10.6), (0.3061, 0.7391, 10.6), (0.3333, 0.4989, 10.6), (0.4445, 0.6652, 10.6), (0.4243, 0.4243, 10.6), (0.5657, 0.5657, 10.6), (0.4989, 0.3333, 10.6), (0.6652, 0.4445, 10.6), (0.5543, 0.2296, 10.6), (0.7391, 0.3061, 10.6), (0.5885, 0.1171, 10.6), (0.7846, 0.1561, 10.6), (0.6, -1.565e-07, 10.6), (0.8, -1.937e-07, 10.6), (0.5885, -0.1171, -3.605), (0.7846, -0.1561, -3.605), (0.5543, -0.2296, -3.605), (0.7391, -0.3061, -3.605), (0.4989, -0.3333, -3.605), (0.6652, -0.4445, -3.605), (0.4243, -0.4243, -3.605), (0.5657, -0.5657, -3.605), (0.3333, -0.4989, -3.605), (0.4445, -0.6652, -3.605), (0.2296, -0.5543, -3.605), (0.3061, -0.7391, -3.605), (0.1171, -0.5885, -3.605), (0.1561, -0.7846, -3.605), (-2.98e-08, -0.6, -3.605), (-5.96e-08, -0.8, -3.605), (-0.1171, -0.5885, -3.605), (-0.1561, -0.7846, -3.605), (-0.2296, -0.5543, -3.605), (-0.3061, -0.7391, -3.605), (-0.3333, -0.4989, -3.605), (-0.4445, -0.6652, -3.605), (-0.4243, -0.4243, -3.605), (-0.5657, -0.5657, -3.605), (-0.4989, -0.3333, -3.605), (-0.6652, -0.4445, -3.605), (-0.5543, -0.2296, -3.605), (-0.7391, -0.3061, -3.605), (-0.5885, -0.1171, -3.605), (-0.7846, -0.1561, -3.605), (-0.6, 8.941e-08, -3.605), (-0.8, 8.941e-08, -3.605), (-0.5885, 0.1171, -3.605), (-0.7846, 0.1561, -3.605), (-0.5543, 0.2296, -3.605), (-0.7391, 0.3061, -3.605), (-0.4989, 0.3333, -3.605), (-0.6652, 0.4445, -3.605), (-0.4243, 0.4243, -3.605), (-0.5657, 0.5657, -3.605), (-0.3333, 0.4989, -3.605), (-0.4445, 0.6652, -3.605), (-0.2296, 0.5543, -3.605), (-0.3061, 0.7391, -3.605), (-0.1171, 0.5885, -3.605), (-0.1561, 0.7846, -3.605), (1.118e-07, 0.6, -3.605), (1.192e-07, 0.8, -3.605), (0.1171, 0.5885, -3.605), (0.1561, 0.7846, -3.605), (0.2296, 0.5543, -3.605), (0.3061, 0.7391, -3.605), (0.3333, 0.4989, -3.605), (0.4445, 0.6652, -3.605), (0.4243, 0.4243, -3.605), (0.5657, 0.5657, -3.605), (0.4989, 0.3333, -3.605), (0.6652, 0.4445, -3.605), (0.5543, 0.2296, -3.605), (0.7391, 0.3061, -3.605), (0.5885, 0.1171, -3.605), (0.7846, 0.1561, -3.605), (0.6, -1.565e-07, -3.605), (0.8, -1.937e-07, -3.605)], [], [(62, 0, 256, 318), (53, 51, 307, 309), (14, 16, 272, 270), (35, 33, 289, 291), (17, 15, 271, 273), (48, 50, 306, 304), (33, 31, 287, 289), (51, 49, 305, 307), (12, 14, 270, 268), (30, 32, 288, 286), (15, 13, 269, 271), (46, 48, 304, 302), (28, 30, 286, 284), (49, 47, 303, 305), (10, 12, 268, 266), (31, 29, 285, 287), (13, 11, 267, 269), (44, 46, 302, 300), (26, 28, 284, 282), (47, 45, 301, 303), (1, 63, 319, 257), (11, 9, 265, 267), (29, 27, 283, 285), (60, 62, 318, 316), (8, 10, 266, 264), (42, 44, 300, 298), (63, 61, 317, 319), (24, 26, 282, 280), (45, 43, 299, 301), (6, 8, 264, 262), (27, 25, 281, 283), (67, 71, 70, 66), (69, 73, 75, 71), (71, 75, 74, 70), (70, 74, 72, 68), (75, 79, 78, 74), (76, 78, 81, 83), (79, 77, 82, 80), (73, 69, 86, 85), (65, 87, 86, 69), (73, 85, 84, 77), (64, 68, 90, 91), (72, 76, 88, 89), (78, 79, 80, 81), (68, 72, 89, 90), (67, 66, 94, 95), (64, 92, 94, 66), (67, 95, 93, 65), (42, 91, 90), (42, 40, 91), (91, 40, 64), (40, 38, 64), (36, 64, 38), (64, 36, 92), (36, 34, 92), (92, 34, 94), (34, 32, 94), (32, 30, 94), (94, 30, 95), (30, 28, 95), (26, 95, 28), (95, 26, 93), (26, 24, 93), (93, 24, 65), (24, 22, 65), (20, 65, 22), (65, 20, 87), (20, 18, 87), (87, 18, 86), (18, 16, 86), (14, 86, 16), (86, 14, 85), (14, 12, 85), (10, 85, 12), (85, 10, 84), (10, 8, 84), (84, 8, 77), (8, 6, 77), (4, 77, 6), (77, 4, 82), (4, 2, 82), (82, 2, 80), (2, 0, 80), (62, 80, 0), (80, 62, 81), (62, 60, 81), (58, 81, 60), (81, 58, 83), (58, 56, 83), (83, 56, 76), (56, 54, 76), (54, 52, 76), (76, 52, 88), (52, 50, 88), (88, 50, 89), (50, 48, 89), (48, 46, 89), (89, 46, 90), (46, 44, 90), (42, 90, 44), (58, 60, 316, 314), (124, 122, 218, 220), (141, 143, 239, 237), (159, 97, 193, 255), (105, 107, 203, 201), (123, 125, 221, 219), (158, 156, 252, 254), (106, 104, 200, 202), (140, 138, 234, 236), (157, 159, 255, 253), (122, 120, 216, 218), (139, 141, 237, 235), (104, 102, 198, 200), (121, 123, 219, 217), (156, 154, 250, 252), (103, 105, 201, 199), (138, 136, 232, 234), (155, 157, 253, 251), (120, 118, 214, 216), (137, 139, 235, 233), (102, 100, 196, 198), (119, 121, 217, 215), (154, 152, 248, 250), (101, 103, 199, 197), (136, 134, 230, 232), (153, 155, 251, 249), (118, 116, 212, 214), (135, 137, 233, 231), (100, 98, 194, 196), (117, 119, 215, 213), (152, 150, 246, 248), (99, 101, 197, 195), (163, 162, 166, 167), (165, 167, 171, 169), (167, 166, 170, 171), (166, 164, 168, 170), (171, 170, 174, 175), (172, 179, 177, 174), (175, 176, 178, 173), (169, 181, 182, 165), (161, 165, 182, 183), (169, 173, 180, 181), (160, 187, 186, 164), (168, 185, 184, 172), (174, 177, 176, 175), (164, 186, 185, 168), (163, 191, 190, 162), (160, 162, 190, 188), (163, 161, 189, 191), (138, 186, 187), (138, 187, 136), (187, 160, 136), (136, 160, 134), (132, 134, 160), (160, 188, 132), (132, 188, 130), (188, 190, 130), (130, 190, 128), (128, 190, 126), (190, 191, 126), (126, 191, 124), (122, 124, 191), (191, 189, 122), (122, 189, 120), (189, 161, 120), (120, 161, 118), (116, 118, 161), (161, 183, 116), (116, 183, 114), (183, 182, 114), (114, 182, 112), (110, 112, 182), (182, 181, 110), (110, 181, 108), (106, 108, 181), (181, 180, 106), (106, 180, 104), (180, 173, 104), (104, 173, 102), (100, 102, 173), (173, 178, 100), (100, 178, 98), (178, 176, 98), (98, 176, 96), (158, 96, 176), (176, 177, 158), (158, 177, 156), (154, 156, 177), (177, 179, 154), (154, 179, 152), (179, 172, 152), (152, 172, 150), (150, 172, 148), (172, 184, 148), (148, 184, 146), (184, 185, 146), (146, 185, 144), (144, 185, 142), (185, 186, 142), (142, 186, 140), (138, 140, 186), (134, 132, 228, 230), (1, 3, 99, 97), (64, 66, 162, 160), (19, 21, 117, 115), (37, 39, 135, 133), (55, 57, 153, 151), (72, 74, 170, 168), (68, 64, 160, 164), (11, 13, 109, 107), (76, 72, 168, 172), (29, 31, 127, 125), (47, 49, 145, 143), (65, 69, 165, 161), (73, 77, 173, 169), (3, 5, 101, 99), (66, 70, 166, 162), (21, 23, 119, 117), (39, 41, 137, 135), (57, 59, 155, 153), (74, 78, 174, 170), (71, 67, 163, 167), (13, 15, 111, 109), (79, 75, 171, 175), (49, 51, 147, 145), (69, 71, 167, 165), (77, 79, 175, 173), (31, 33, 129, 127), (5, 7, 103, 101), (23, 25, 121, 119), (41, 43, 139, 137), (59, 61, 157, 155), (70, 68, 164, 166), (15, 17, 113, 111), (78, 76, 172, 174), (33, 35, 131, 129), (51, 53, 149, 147), (7, 9, 105, 103), (25, 27, 123, 121), (63, 1, 97, 159), (43, 45, 141, 139), (61, 63, 159, 157), (17, 19, 115, 113), (35, 37, 133, 131), (67, 65, 161, 163), (53, 55, 151, 149), (75, 73, 169, 171), (27, 29, 125, 123), (45, 47, 143, 141), (9, 11, 107, 105), (192, 193, 195, 194), (194, 195, 197, 196), (196, 197, 199, 198), (198, 199, 201, 200), (200, 201, 203, 202), (202, 203, 205, 204), (204, 205, 207, 206), (206, 207, 209, 208), (208, 209, 211, 210), (210, 211, 213, 212), (212, 213, 215, 214), (214, 215, 217, 216), (216, 217, 219, 218), (218, 219, 221, 220), (220, 221, 223, 222), (222, 223, 225, 224), (224, 225, 227, 226), (226, 227, 229, 228), (228, 229, 231, 230), (230, 231, 233, 232), (232, 233, 235, 234), (234, 235, 237, 236), (236, 237, 239, 238), (238, 239, 241, 240), (240, 241, 243, 242), (242, 243, 245, 244), (244, 245, 247, 246), (246, 247, 249, 248), (248, 249, 251, 250), (250, 251, 253, 252), (252, 253, 255, 254), (254, 255, 193, 192), (142, 140, 236, 238), (107, 109, 205, 203), (125, 127, 223, 221), (108, 106, 202, 204), (143, 145, 241, 239), (126, 124, 220, 222), (144, 142, 238, 240), (109, 111, 207, 205), (128, 126, 222, 224), (110, 108, 204, 206), (145, 147, 243, 241), (127, 129, 225, 223), (146, 144, 240, 242), (111, 113, 209, 207), (129, 131, 227, 225), (112, 110, 206, 208), (147, 149, 245, 243), (96, 158, 254, 192), (130, 128, 224, 226), (148, 146, 242, 244), (113, 115, 211, 209), (131, 133, 229, 227), (114, 112, 208, 210), (150, 148, 244, 246), (132, 130, 226, 228), (97, 99, 195, 193), (149, 151, 247, 245), (115, 117, 213, 211), (98, 96, 192, 194), (133, 135, 231, 229), (116, 114, 210, 212), (151, 153, 249, 247), (256, 258, 259, 257), (258, 260, 261, 259), (260, 262, 263, 261), (262, 264, 265, 263), (264, 266, 267, 265), (266, 268, 269, 267), (268, 270, 271, 269), (270, 272, 273, 271), (272, 274, 275, 273), (274, 276, 277, 275), (276, 278, 279, 277), (278, 280, 281, 279), (280, 282, 283, 281), (282, 284, 285, 283), (284, 286, 287, 285), (286, 288, 289, 287), (288, 290, 291, 289), (290, 292, 293, 291), (292, 294, 295, 293), (294, 296, 297, 295), (296, 298, 299, 297), (298, 300, 301, 299), (300, 302, 303, 301), (302, 304, 305, 303), (304, 306, 307, 305), (306, 308, 309, 307), (308, 310, 311, 309), (310, 312, 313, 311), (312, 314, 315, 313), (314, 316, 317, 315), (316, 318, 319, 317), (318, 256, 257, 319), (32, 34, 290, 288), (50, 52, 308, 306), (19, 17, 273, 275), (37, 35, 291, 293), (16, 18, 274, 272), (52, 54, 310, 308), (34, 36, 292, 290), (3, 1, 257, 259), (55, 53, 309, 311), (21, 19, 275, 277), (0, 2, 258, 256), (39, 37, 293, 295), (18, 20, 276, 274), (57, 55, 311, 313), (36, 38, 294, 292), (5, 3, 259, 261), (54, 56, 312, 310), (23, 21, 277, 279), (2, 4, 260, 258), (41, 39, 295, 297), (20, 22, 278, 276), (59, 57, 313, 315), (38, 40, 296, 294), (7, 5, 261, 263), (56, 58, 314, 312), (25, 23, 279, 281), (4, 6, 262, 260), (43, 41, 297, 299), (22, 24, 280, 278), (61, 59, 315, 317), (40, 42, 298, 296), (9, 7, 263, 265)])
me_cylinder_005.use_remesh_preserve_volume = False
me_cylinder_005.use_remesh_preserve_attributes = False
me_cylinder_005.use_mirror_vertex_groups = False
me_cylinder_005.update()
me_cylinder_004 = bpy.data.meshes.new('Cylinder.004')
me_cylinder_004.from_pydata([(0.0, 0.25, 0.05), (0.0, 0.25, 0.6), (0.04877, 0.2452, 0.05), (0.04877, 0.2452, 0.6), (0.09567, 0.231, 0.05), (0.09567, 0.231, 0.6), (0.1389, 0.2079, 0.05), (0.1389, 0.2079, 0.6), (0.1768, 0.1768, 0.05), (0.1768, 0.1768, 0.6), (0.2079, 0.1389, 0.05), (0.2079, 0.1389, 0.6), (0.231, 0.09567, 0.05), (0.231, 0.09567, 0.6), (0.2452, 0.04877, 0.05), (0.2452, 0.04877, 0.6), (0.25, 1.887e-08, 0.05), (0.25, 1.887e-08, 0.6), (0.2452, -0.04877, 0.05), (0.2452, -0.04877, 0.6), (0.231, -0.09567, 0.05), (0.231, -0.09567, 0.6), (0.2079, -0.1389, 0.05), (0.2079, -0.1389, 0.6), (0.1768, -0.1768, 0.05), (0.1768, -0.1768, 0.6), (0.1389, -0.2079, 0.05), (0.1389, -0.2079, 0.6), (0.09567, -0.231, 0.05), (0.09567, -0.231, 0.6), (0.04877, -0.2452, 0.05), (0.04877, -0.2452, 0.6), (-8.146e-08, -0.25, 0.05), (-8.146e-08, -0.25, 0.6), (-0.04877, -0.2452, 0.05), (-0.04877, -0.2452, 0.6), (-0.09567, -0.231, 0.05), (-0.09567, -0.231, 0.6), (-0.1389, -0.2079, 0.05), (-0.1389, -0.2079, 0.6), (-0.1768, -0.1768, 0.05), (-0.1768, -0.1768, 0.6), (-0.2079, -0.1389, 0.05), (-0.2079, -0.1389, 0.6), (-0.231, -0.09567, 0.05), (-0.231, -0.09567, 0.6), (-0.2452, -0.04877, 0.05), (-0.2452, -0.04877, 0.6), (-0.25, 2.414e-07, 0.05), (-0.2452, 0.04877, 0.05), (-0.231, 0.09567, 0.05), (-0.2079, 0.1389, 0.05), (-0.1768, 0.1768, 0.05), (-0.1389, 0.2079, 0.05), (-0.09567, 0.231, 0.05), (-0.04877, 0.2452, 0.05), (-0.04877, 0.0, 0.8452), (-0.09567, 0.0, 0.831), (-0.1389, 0.0, 0.8079), (-0.1768, 0.0, 0.7768), (-0.2079, 0.0, 0.7389), (-0.231, 0.0, 0.6957), (-0.2452, 0.0, 0.6488), (-0.25, 0.0, 0.6), (-0.04784, 0.009515, 0.8452), (-0.09383, 0.01866, 0.831), (-0.1362, 0.0271, 0.8079), (-0.1734, 0.03449, 0.7768), (-0.2039, 0.04055, 0.7389), (-0.2265, 0.04506, 0.6957), (-0.2405, 0.04784, 0.6488), (-0.2452, 0.04877, 0.6), (-0.04506, 0.01866, 0.8452), (-0.08839, 0.03661, 0.831), (-0.1283, 0.05315, 0.8079), (-0.1633, 0.06765, 0.7768), (-0.192, 0.07955, 0.7389), (-0.2134, 0.08839, 0.6957), (-0.2265, 0.09383, 0.6488), (-0.231, 0.09567, 0.6), (-0.04055, 0.0271, 0.8452), (-0.07955, 0.05315, 0.831), (-0.1155, 0.07716, 0.8079), (-0.147, 0.09821, 0.7768), (-0.1728, 0.1155, 0.7389), (-0.192, 0.1283, 0.6957), (-0.2039, 0.1362, 0.6488), (-0.2079, 0.1389, 0.6), (-0.03449, 0.03449, 0.8452), (-0.06765, 0.06765, 0.831), (-0.09821, 0.09821, 0.8079), (-0.125, 0.125, 0.7768), (-0.147, 0.147, 0.7389), (-0.1633, 0.1633, 0.6957), (-0.1734, 0.1734, 0.6488), (-0.1768, 0.1768, 0.6), (-0.0271, 0.04055, 0.8452), (-0.05315, 0.07955, 0.831), (-0.07716, 0.1155, 0.8079), (-0.09821, 0.147, 0.7768), (-0.1155, 0.1728, 0.7389), (-0.1283, 0.192, 0.6957), (-0.1362, 0.2039, 0.6488), (-0.1389, 0.2079, 0.6), (-0.01866, 0.04506, 0.8452), (-0.03661, 0.08839, 0.831), (-0.05315, 0.1283, 0.8079), (-0.06765, 0.1633, 0.7768), (-0.07955, 0.192, 0.7389), (-0.08839, 0.2134, 0.6957), (-0.09383, 0.2265, 0.6488), (-0.09567, 0.231, 0.6), (-0.009515, 0.04784, 0.8452), (-0.01866, 0.09383, 0.831), (-0.0271, 0.1362, 0.8079), (-0.03449, 0.1734, 0.7768), (-0.04055, 0.2039, 0.7389), (-0.04506, 0.2265, 0.6957), (-0.04784, 0.2405, 0.6488), (-0.04877, 0.2452, 0.6), (8.166e-08, 0.04877, 0.8452), (7.98e-08, 0.09567, 0.831), (7.793e-08, 0.1389, 0.8079), (7.98e-08, 0.1768, 0.7768), (8.352e-08, 0.2079, 0.7389), (6.862e-08, 0.231, 0.6957), (9.842e-08, 0.2452, 0.6488), (0.009515, 0.04784, 0.8452), (0.01866, 0.09383, 0.831), (0.0271, 0.1362, 0.8079), (0.03449, 0.1734, 0.7768), (0.04055, 0.2039, 0.7389), (0.04506, 0.2265, 0.6957), (0.04784, 0.2405, 0.6488), (0.01866, 0.04506, 0.8452), (0.03661, 0.08839, 0.831), (0.05315, 0.1283, 0.8079), (0.06765, 0.1633, 0.7768), (0.07955, 0.192, 0.7389), (0.08839, 0.2134, 0.6957), (0.09383, 0.2265, 0.6488), (0.0271, 0.04055, 0.8452), (0.05315, 0.07955, 0.831), (0.07716, 0.1155, 0.8079), (0.09821, 0.147, 0.7768), (0.1155, 0.1728, 0.7389), (0.1283, 0.192, 0.6957), (0.1362, 0.2039, 0.6488), (0.03449, 0.03449, 0.8452), (0.06765, 0.06765, 0.831), (0.09821, 0.09821, 0.8079), (0.125, 0.125, 0.7768), (0.147, 0.147, 0.7389), (0.1633, 0.1633, 0.6957), (0.1734, 0.1734, 0.6488), (0.04055, 0.0271, 0.8452), (0.07955, 0.05315, 0.831), (0.1155, 0.07716, 0.8079), (0.147, 0.09821, 0.7768), (0.1728, 0.1155, 0.7389), (0.192, 0.1283, 0.6957), (0.2039, 0.1362, 0.6488), (0.04506, 0.01866, 0.8452), (0.08839, 0.03661, 0.831), (0.1283, 0.05315, 0.8079), (0.1633, 0.06765, 0.7768), (0.192, 0.07955, 0.7389), (0.2134, 0.08839, 0.6957), (0.2265, 0.09383, 0.6488), (0.04784, 0.009515, 0.8452), (0.09383, 0.01866, 0.831), (0.1362, 0.0271, 0.8079), (0.1734, 0.03449, 0.7768), (0.2039, 0.04055, 0.7389), (0.2265, 0.04506, 0.6957), (0.2405, 0.04784, 0.6488), (0.04877, -1.803e-09, 0.8452), (0.09567, 1.03e-08, 0.831), (0.1389, 6.579e-09, 0.8079), (0.1768, -6.46e-09, 0.7768), (0.2079, -2.136e-08, 0.7389), (0.231, 1.589e-08, 0.6957), (0.2452, -2.136e-08, 0.6488), (0.04784, -0.009515, 0.8452), (0.09383, -0.01866, 0.831), (0.1362, -0.0271, 0.8079), (0.1734, -0.03449, 0.7768), (0.2039, -0.04055, 0.7389), (0.2265, -0.04506, 0.6957), (0.2405, -0.04784, 0.6488), (0.04506, -0.01866, 0.8452), (0.08839, -0.03661, 0.831), (0.1283, -0.05315, 0.8079), (0.1633, -0.06765, 0.7768), (0.192, -0.07955, 0.7389), (0.2134, -0.08839, 0.6957), (0.2265, -0.09383, 0.6488), (0.04055, -0.0271, 0.8452), (0.07955, -0.05315, 0.831), (0.1155, -0.07716, 0.8079), (0.147, -0.09821, 0.7768), (0.1728, -0.1155, 0.7389), (0.192, -0.1283, 0.6957), (0.2039, -0.1362, 0.6488), (0.03449, -0.03449, 0.8452), (0.06765, -0.06765, 0.831), (0.09821, -0.09821, 0.8079), (0.125, -0.125, 0.7768), (0.147, -0.147, 0.7389), (0.1633, -0.1633, 0.6957), (0.1734, -0.1734, 0.6488), (0.0271, -0.04055, 0.8452), (0.05315, -0.07955, 0.831), (0.07716, -0.1155, 0.8079), (0.09821, -0.147, 0.7768), (0.1155, -0.1728, 0.7389), (0.1283, -0.192, 0.6957), (0.1362, -0.2039, 0.6488), (0.01866, -0.04506, 0.8452), (0.03661, -0.08839, 0.831), (0.05315, -0.1283, 0.8079), (0.06765, -0.1633, 0.7768), (0.07955, -0.192, 0.7389), (0.08839, -0.2134, 0.6957), (0.09383, -0.2265, 0.6488), (0.009515, -0.04784, 0.8452), (0.01866, -0.09383, 0.831), (0.0271, -0.1362, 0.8079), (0.03449, -0.1734, 0.7768), (0.04055, -0.2039, 0.7389), (0.04506, -0.2265, 0.6957), (0.04784, -0.2405, 0.6488), (7.793e-08, -0.04877, 0.8452), (7.048e-08, -0.09567, 0.831), (7.048e-08, -0.1389, 0.8079), (4.627e-08, -0.1768, 0.7768), (3.509e-08, -0.2079, 0.7389), (7.98e-08, -0.231, 0.6957), (2.392e-08, -0.2452, 0.6488), (-0.009515, -0.04784, 0.8452), (-0.01866, -0.09383, 0.831), (-0.0271, -0.1362, 0.8079), (-0.03449, -0.1734, 0.7768), (-0.04055, -0.2039, 0.7389), (-0.04506, -0.2265, 0.6957), (-0.04784, -0.2405, 0.6488), (5.029e-08, -7.526e-08, 0.85), (-0.01866, -0.04506, 0.8452), (-0.03661, -0.08839, 0.831), (-0.05315, -0.1283, 0.8079), (-0.06765, -0.1633, 0.7768), (-0.07955, -0.192, 0.7389), (-0.08839, -0.2134, 0.6957), (-0.09383, -0.2265, 0.6488), (-0.0271, -0.04055, 0.8452), (-0.05315, -0.07955, 0.831), (-0.07716, -0.1155, 0.8079), (-0.09821, -0.147, 0.7768), (-0.1155, -0.1728, 0.7389), (-0.1283, -0.192, 0.6957), (-0.1362, -0.2039, 0.6488), (-0.03449, -0.03449, 0.8452), (-0.06765, -0.06765, 0.831), (-0.09821, -0.09821, 0.8079), (-0.125, -0.125, 0.7768), (-0.147, -0.147, 0.7389), (-0.1633, -0.1633, 0.6957), (-0.1734, -0.1734, 0.6488), (-0.04055, -0.0271, 0.8452), (-0.07955, -0.05315, 0.831), (-0.1155, -0.07716, 0.8079), (-0.147, -0.09821, 0.7768), (-0.1728, -0.1155, 0.7389), (-0.192, -0.1283, 0.6957), (-0.2039, -0.1362, 0.6488), (-0.04506, -0.01866, 0.8452), (-0.08839, -0.03661, 0.831), (-0.1283, -0.05315, 0.8079), (-0.1633, -0.06765, 0.7768), (-0.192, -0.07955, 0.7389), (-0.2134, -0.08839, 0.6957), (-0.2265, -0.09383, 0.6488), (-0.04784, -0.009515, 0.8452), (-0.09383, -0.01866, 0.831), (-0.1362, -0.0271, 0.8079), (-0.1734, -0.03449, 0.7768), (-0.2039, -0.04055, 0.7389), (-0.2265, -0.04506, 0.6957), (-0.2405, -0.04784, 0.6488), (-6.74e-09, 0.3, 0.05), (0.05853, 0.2942, 0.05), (0.1148, 0.2772, 0.05), (0.1667, 0.2494, 0.05), (0.2121, 0.2121, 0.05), (0.2494, 0.1667, 0.05), (0.2772, 0.1148, 0.05), (0.2942, 0.05853, 0.05), (0.3, 8.447e-09, 0.05), (0.2942, -0.05853, 0.05), (0.2772, -0.1148, 0.05), (0.2494, -0.1667, 0.05), (0.2121, -0.2121, 0.05), (0.1667, -0.2494, 0.05), (0.1148, -0.2772, 0.05), (0.05853, -0.2942, 0.05), (-1.045e-07, -0.3, 0.05), (-0.05853, -0.2942, 0.05), (-0.1148, -0.2772, 0.05), (-0.1667, -0.2494, 0.05), (-0.2121, -0.2121, 0.05), (-0.2494, -0.1667, 0.05), (-0.2772, -0.1148, 0.05), (-0.2942, -0.05853, 0.05), (-0.3, 2.755e-07, 0.05), (-0.2942, 0.05853, 0.05), (-0.2772, 0.1148, 0.05), (-0.2494, 0.1667, 0.05), (-0.2121, 0.2121, 0.05), (-0.1667, 0.2494, 0.05), (-0.1148, 0.2772, 0.05), (-0.05853, 0.2942, 0.05), (1.338e-10, 0.3, 0.0), (0.05853, 0.2942, 0.0), (0.1148, 0.2772, 0.0), (0.1667, 0.2494, 0.0), (0.2121, 0.2121, 0.0), (0.2494, 0.1667, 0.0), (0.2772, 0.1148, 0.0), (0.2942, 0.05853, 0.0), (0.3, 8.447e-09, 0.0), (0.2942, -0.05853, 0.0), (0.2772, -0.1148, 0.0), (0.2494, -0.1667, 0.0), (0.2121, -0.2121, 0.0), (0.1667, -0.2494, 0.0), (0.1148, -0.2772, 0.0), (0.05853, -0.2942, 0.0), (-9.762e-08, -0.3, 0.0), (-0.05853, -0.2942, 0.0), (-0.1148, -0.2772, 0.0), (-0.1667, -0.2494, 0.0), (-0.2121, -0.2121, 0.0), (-0.2494, -0.1667, 0.0), (-0.2772, -0.1148, 0.0), (-0.2942, -0.05853, 0.0), (-0.3, 2.755e-07, 0.0), (-0.2942, 0.05853, 0.0), (-0.2772, 0.1148, 0.0), (-0.2494, 0.1667, 0.0), (-0.2121, 0.2121, 0.0), (-0.1667, 0.2494, 0.0), (-0.1148, 0.2772, 0.0), (-0.05853, 0.2942, 0.0), (-0.025, 0.1, -1.1), (-0.025, 0.1, 0.0), (-0.025, 0.2, -1.1), (-0.025, 0.2, 0.0), (0.025, 0.1, -1.1), (0.025, 0.1, 0.0), (0.025, 0.2, -1.1), (0.025, 0.2, 0.0), (-0.025, -0.2, -1.1), (-0.025, -0.2, 0.0), (-0.025, -0.1, -1.1), (-0.025, -0.1, 0.0), (0.025, -0.2, -1.1), (0.025, -0.2, 0.0), (0.025, -0.1, -1.1), (0.025, -0.1, 0.0)], [], [(0, 1, 3, 2), (2, 3, 5, 4), (4, 5, 7, 6), (6, 7, 9, 8), (8, 9, 11, 10), (10, 11, 13, 12), (12, 13, 15, 14), (14, 15, 17, 16), (16, 17, 19, 18), (18, 19, 21, 20), (20, 21, 23, 22), (22, 23, 25, 24), (24, 25, 27, 26), (26, 27, 29, 28), (28, 29, 31, 30), (30, 31, 33, 32), (32, 33, 35, 34), (34, 35, 37, 36), (36, 37, 39, 38), (38, 39, 41, 40), (40, 41, 43, 42), (42, 43, 45, 44), (44, 45, 47, 46), (61, 60, 68, 69), (62, 61, 69, 70), (63, 62, 70, 71), (57, 56, 64, 65), (58, 57, 65, 66), (59, 58, 66, 67), (60, 59, 67, 68), (68, 67, 75, 76), (69, 68, 76, 77), (70, 69, 77, 78), (71, 70, 78, 79), (65, 64, 72, 73), (66, 65, 73, 74), (67, 66, 74, 75), (73, 72, 80, 81), (74, 73, 81, 82), (75, 74, 82, 83), (76, 75, 83, 84), (77, 76, 84, 85), (78, 77, 85, 86), (79, 78, 86, 87), (84, 83, 91, 92), (85, 84, 92, 93), (86, 85, 93, 94), (87, 86, 94, 95), (81, 80, 88, 89), (82, 81, 89, 90), (83, 82, 90, 91), (89, 88, 96, 97), (90, 89, 97, 98), (91, 90, 98, 99), (92, 91, 99, 100), (93, 92, 100, 101), (94, 93, 101, 102), (95, 94, 102, 103), (101, 100, 108, 109), (102, 101, 109, 110), (103, 102, 110, 111), (97, 96, 104, 105), (98, 97, 105, 106), (99, 98, 106, 107), (100, 99, 107, 108), (105, 104, 112, 113), (106, 105, 113, 114), (107, 106, 114, 115), (108, 107, 115, 116), (109, 108, 116, 117), (110, 109, 117, 118), (111, 110, 118, 119), (117, 116, 124, 125), (118, 117, 125, 126), (113, 112, 120, 121), (114, 113, 121, 122), (115, 114, 122, 123), (116, 115, 123, 124), (122, 121, 128, 129), (123, 122, 129, 130), (124, 123, 130, 131), (125, 124, 131, 132), (126, 125, 132, 133), (121, 120, 127, 128), (133, 132, 139, 140), (128, 127, 134, 135), (129, 128, 135, 136), (130, 129, 136, 137), (131, 130, 137, 138), (132, 131, 138, 139), (137, 136, 143, 144), (138, 137, 144, 145), (139, 138, 145, 146), (140, 139, 146, 147), (47, 288, 62, 63), (135, 134, 141, 142), (136, 135, 142, 143), (45, 281, 288, 47), (142, 141, 148, 149), (143, 142, 149, 150), (144, 143, 150, 151), (145, 144, 151, 152), (146, 145, 152, 153), (147, 146, 153, 154), (151, 150, 157, 158), (152, 151, 158, 159), (153, 152, 159, 160), (154, 153, 160, 161), (43, 274, 281, 45), (41, 267, 274, 43), (149, 148, 155, 156), (150, 149, 156, 157), (156, 155, 162, 163), (157, 156, 163, 164), (158, 157, 164, 165), (159, 158, 165, 166), (160, 159, 166, 167), (161, 160, 167, 168), (166, 165, 172, 173), (167, 166, 173, 174), (168, 167, 174, 175), (39, 260, 267, 41), (163, 162, 169, 170), (164, 163, 170, 171), (165, 164, 171, 172), (37, 253, 260, 39), (170, 169, 176, 177), (171, 170, 177, 178), (172, 171, 178, 179), (173, 172, 179, 180), (174, 173, 180, 181), (175, 174, 181, 182), (180, 179, 186, 187), (181, 180, 187, 188), (182, 181, 188, 189), (35, 245, 253, 37), (177, 176, 183, 184), (178, 177, 184, 185), (179, 178, 185, 186), (184, 183, 190, 191), (185, 184, 191, 192), (186, 185, 192, 193), (187, 186, 193, 194), (188, 187, 194, 195), (189, 188, 195, 196), (33, 238, 245, 35), (195, 194, 201, 202), (196, 195, 202, 203), (31, 231, 238, 33), (191, 190, 197, 198), (192, 191, 198, 199), (193, 192, 199, 200), (194, 193, 200, 201), (199, 198, 205, 206), (200, 199, 206, 207), (201, 200, 207, 208), (202, 201, 208, 209), (203, 202, 209, 210), (29, 224, 231, 31), (198, 197, 204, 205), (210, 209, 216, 217), (27, 217, 224, 29), (205, 204, 211, 212), (206, 205, 212, 213), (207, 206, 213, 214), (208, 207, 214, 215), (209, 208, 215, 216), (213, 212, 219, 220), (214, 213, 220, 221), (215, 214, 221, 222), (216, 215, 222, 223), (217, 216, 223, 224), (25, 210, 217, 27), (212, 211, 218, 219), (224, 223, 230, 231), (23, 203, 210, 25), (219, 218, 225, 226), (220, 219, 226, 227), (221, 220, 227, 228), (222, 221, 228, 229), (223, 222, 229, 230), (228, 227, 234, 235), (229, 228, 235, 236), (230, 229, 236, 237), (231, 230, 237, 238), (21, 196, 203, 23), (19, 189, 196, 21), (226, 225, 232, 233), (227, 226, 233, 234), (233, 232, 239, 240), (234, 233, 240, 241), (235, 234, 241, 242), (236, 235, 242, 243), (237, 236, 243, 244), (238, 237, 244, 245), (242, 241, 249, 250), (243, 242, 250, 251), (244, 243, 251, 252), (245, 244, 252, 253), (17, 182, 189, 19), (15, 175, 182, 17), (240, 239, 247, 248), (241, 240, 248, 249), (248, 247, 254, 255), (249, 248, 255, 256), (250, 249, 256, 257), (251, 250, 257, 258), (252, 251, 258, 259), (253, 252, 259, 260), (258, 257, 264, 265), (259, 258, 265, 266), (260, 259, 266, 267), (13, 168, 175, 15), (255, 254, 261, 262), (256, 255, 262, 263), (257, 256, 263, 264), (11, 161, 168, 13), (262, 261, 268, 269), (263, 262, 269, 270), (264, 263, 270, 271), (265, 264, 271, 272), (266, 265, 272, 273), (267, 266, 273, 274), (273, 272, 279, 280), (274, 273, 280, 281), (9, 154, 161, 11), (269, 268, 275, 276), (270, 269, 276, 277), (271, 270, 277, 278), (272, 271, 278, 279), (276, 275, 282, 283), (277, 276, 283, 284), (278, 277, 284, 285), (279, 278, 285, 286), (280, 279, 286, 287), (281, 280, 287, 288), (7, 147, 154, 9), (5, 140, 147, 7), (3, 133, 140, 5), (1, 126, 133, 3), (119, 118, 126, 1), (54, 111, 119, 55), (55, 119, 1, 0), (53, 103, 111, 54), (52, 95, 103, 53), (51, 87, 95, 52), (50, 79, 87, 51), (49, 71, 79, 50), (48, 63, 71, 49), (46, 47, 63, 48), (56, 246, 64), (64, 246, 72), (72, 246, 80), (80, 246, 88), (88, 246, 96), (96, 246, 104), (104, 246, 112), (112, 246, 120), (120, 246, 127), (127, 246, 134), (134, 246, 141), (141, 246, 148), (148, 246, 155), (155, 246, 162), (162, 246, 169), (169, 246, 176), (176, 246, 183), (183, 246, 190), (190, 246, 197), (197, 246, 204), (204, 246, 211), (211, 246, 218), (218, 246, 225), (225, 246, 232), (232, 246, 239), (239, 246, 247), (247, 246, 254), (254, 246, 261), (261, 246, 268), (268, 246, 275), (275, 246, 282), (287, 286, 60, 61), (288, 287, 61, 62), (282, 246, 56), (283, 282, 56, 57), (284, 283, 57, 58), (285, 284, 58, 59), (286, 285, 59, 60), (34, 36, 307, 306), (16, 18, 298, 297), (55, 0, 289, 320), (42, 44, 311, 310), (24, 26, 302, 301), (6, 8, 293, 292), (54, 55, 320, 319), (53, 54, 319, 318), (32, 34, 306, 305), (14, 16, 297, 296), (52, 53, 318, 317), (40, 42, 310, 309), (22, 24, 301, 300), (4, 6, 292, 291), (51, 52, 317, 316), (50, 51, 316, 315), (30, 32, 305, 304), (12, 14, 296, 295), (49, 50, 315, 314), (38, 40, 309, 308), (20, 22, 300, 299), (2, 4, 291, 290), (48, 49, 314, 313), (46, 48, 313, 312), (28, 30, 304, 303), (10, 12, 295, 294), (36, 38, 308, 307), (18, 20, 299, 298), (0, 2, 290, 289), (44, 46, 312, 311), (26, 28, 303, 302), (8, 10, 294, 293), (298, 299, 331, 330), (321, 322, 323, 324, 325, 326, 327, 328, 329, 330, 331, 332, 333, 334, 335, 336, 337, 338, 339, 340, 341, 342, 343, 344, 345, 346, 347, 348, 349, 350, 351, 352), (307, 308, 340, 339), (294, 295, 327, 326), (303, 304, 336, 335), (312, 313, 345, 344), (313, 314, 346, 345), (290, 291, 323, 322), (299, 300, 332, 331), (308, 309, 341, 340), (314, 315, 347, 346), (295, 296, 328, 327), (304, 305, 337, 336), (315, 316, 348, 347), (316, 317, 349, 348), (291, 292, 324, 323), (300, 301, 333, 332), (309, 310, 342, 341), (317, 318, 350, 349), (296, 297, 329, 328), (305, 306, 338, 337), (318, 319, 351, 350), (319, 320, 352, 351), (292, 293, 325, 324), (301, 302, 334, 333), (310, 311, 343, 342), (320, 289, 321, 352), (297, 298, 330, 329), (306, 307, 339, 338), (293, 294, 326, 325), (302, 303, 335, 334), (311, 312, 344, 343), (289, 290, 322, 321), (354, 356, 355, 353), (356, 360, 359, 355), (360, 358, 357, 359), (358, 354, 353, 357), (353, 355, 359, 357), (358, 360, 356, 354), (362, 364, 363, 361), (364, 368, 367, 363), (368, 366, 365, 367), (366, 362, 361, 365), (361, 363, 367, 365), (366, 368, 364, 362)])
me_cylinder_004.use_remesh_preserve_volume = False
me_cylinder_004.use_remesh_preserve_attributes = False
me_cylinder_004.use_mirror_vertex_groups = False
me_cylinder_004.update()
me_cylinder_002 = bpy.data.meshes.new('Cylinder.002')
me_cylinder_002.from_pydata([(-1.064e-07, 0.525, -2.225), (-1.064e-07, 0.525, 2.225), (0.1024, 0.5149, -2.225), (0.1024, 0.5149, 2.225), (0.2009, 0.485, -2.225), (0.2009, 0.485, 2.225), (0.2917, 0.4365, -2.225), (0.2917, 0.4365, 2.225), (0.3712, 0.3712, -2.225), (0.3712, 0.3712, 2.225), (0.4365, 0.2917, -2.225), (0.4365, 0.2917, 2.225), (0.485, 0.2009, -2.225), (0.485, 0.2009, 2.225), (0.5149, 0.1024, -2.225), (0.5149, 0.1024, 2.225), (0.525, -1.28e-07, -2.225), (0.525, -1.28e-07, 2.225), (0.5149, -0.1024, -2.225), (0.5149, -0.1024, 2.225), (0.485, -0.2009, -2.225), (0.485, -0.2009, 2.225), (0.4365, -0.2917, -2.225), (0.4365, -0.2917, 2.225), (0.3712, -0.3712, -2.225), (0.3712, -0.3712, 2.225), (0.2917, -0.4365, -2.225), (0.2917, -0.4365, 2.225), (0.2009, -0.485, -2.225), (0.2009, -0.485, 2.225), (0.1024, -0.5149, -2.225), (0.1024, -0.5149, 2.225), (-2.775e-07, -0.525, -2.225), (-2.775e-07, -0.525, 2.225), (-0.1024, -0.5149, -2.225), (-0.1024, -0.5149, 2.225), (-0.2009, -0.485, -2.225), (-0.2009, -0.485, 2.225), (-0.2917, -0.4365, -2.225), (-0.2917, -0.4365, 2.225), (-0.3712, -0.3712, -2.225), (-0.3712, -0.3712, 2.225), (-0.4365, -0.2917, -2.225), (-0.4365, -0.2917, 2.225), (-0.485, -0.2009, -2.225), (-0.485, -0.2009, 2.225), (-0.5149, -0.1024, -2.225), (-0.5149, -0.1024, 2.225), (-0.525, 3.393e-07, -2.225), (-0.525, 3.393e-07, 2.225), (-0.5149, 0.1024, -2.225), (-0.5149, 0.1024, 2.225), (-0.485, 0.2009, -2.225), (-0.485, 0.2009, 2.225), (-0.4365, 0.2917, -2.225), (-0.4365, 0.2917, 2.225), (-0.3712, 0.3712, -2.225), (-0.3712, 0.3712, 2.225), (-0.2917, 0.4365, -2.225), (-0.2917, 0.4365, 2.225), (-0.2009, 0.485, -2.225), (-0.2009, 0.485, 2.225), (-0.1024, 0.5149, -2.225), (-0.1024, 0.5149, 2.225)], [], [(0, 1, 3, 2), (2, 3, 5, 4), (4, 5, 7, 6), (6, 7, 9, 8), (8, 9, 11, 10), (10, 11, 13, 12), (12, 13, 15, 14), (14, 15, 17, 16), (16, 17, 19, 18), (18, 19, 21, 20), (20, 21, 23, 22), (22, 23, 25, 24), (24, 25, 27, 26), (26, 27, 29, 28), (28, 29, 31, 30), (30, 31, 33, 32), (32, 33, 35, 34), (34, 35, 37, 36), (36, 37, 39, 38), (38, 39, 41, 40), (40, 41, 43, 42), (42, 43, 45, 44), (44, 45, 47, 46), (46, 47, 49, 48), (48, 49, 51, 50), (50, 51, 53, 52), (52, 53, 55, 54), (54, 55, 57, 56), (56, 57, 59, 58), (58, 59, 61, 60), (3, 1, 63, 61, 59, 57, 55, 53, 51, 49, 47, 45, 43, 41, 39, 37, 35, 33, 31, 29, 27, 25, 23, 21, 19, 17, 15, 13, 11, 9, 7, 5), (62, 63, 1, 0), (60, 61, 63, 62), (0, 2, 4, 6, 8, 10, 12, 14, 16, 18, 20, 22, 24, 26, 28, 30, 32, 34, 36, 38, 40, 42, 44, 46, 48, 50, 52, 54, 56, 58, 60, 62)])
me_cylinder_002.use_remesh_preserve_volume = False
me_cylinder_002.use_remesh_preserve_attributes = False
me_cylinder_002.use_mirror_vertex_groups = False
me_cylinder_002.update()
me_cylinder_001 = bpy.data.meshes.new('Cylinder.001')
me_cylinder_001.from_pydata([(0.0, 0.525, -2.225), (0.0, 0.525, 2.225), (0.1024, 0.5149, -2.225), (0.1024, 0.5149, 2.225), (0.2009, 0.485, -2.225), (0.2009, 0.485, 2.225), (0.2917, 0.4365, -2.225), (0.2917, 0.4365, 2.225), (0.3712, 0.3712, -2.225), (0.3712, 0.3712, 2.225), (0.4365, 0.2917, -2.225), (0.4365, 0.2917, 2.225), (0.485, 0.2009, -2.225), (0.485, 0.2009, 2.225), (0.5149, 0.1024, -2.225), (0.5149, 0.1024, 2.225), (0.525, 3.964e-08, -2.225), (0.525, 3.964e-08, 2.225), (0.5149, -0.1024, -2.225), (0.5149, -0.1024, 2.225), (0.485, -0.2009, -2.225), (0.485, -0.2009, 2.225), (0.4365, -0.2917, -2.225), (0.4365, -0.2917, 2.225), (0.3712, -0.3712, -2.225), (0.3712, -0.3712, 2.225), (0.2917, -0.4365, -2.225), (0.2917, -0.4365, 2.225), (0.2009, -0.485, -2.225), (0.2009, -0.485, 2.225), (0.1024, -0.5149, -2.225), (0.1024, -0.5149, 2.225), (-1.711e-07, -0.525, -2.225), (-1.711e-07, -0.525, 2.225), (-0.1024, -0.5149, -2.225), (-0.1024, -0.5149, 2.225), (-0.2009, -0.485, -2.225), (-0.2009, -0.485, 2.225), (-0.2917, -0.4365, -2.225), (-0.2917, -0.4365, 2.225), (-0.3712, -0.3712, -2.225), (-0.3712, -0.3712, 2.225), (-0.4365, -0.2917, -2.225), (-0.4365, -0.2917, 2.225), (-0.485, -0.2009, -2.225), (-0.485, -0.2009, 2.225), (-0.5149, -0.1024, -2.225), (-0.5149, -0.1024, 2.225), (-0.525, 5.069e-07, -2.225), (-0.525, 5.069e-07, 2.225), (-0.5149, 0.1024, -2.225), (-0.5149, 0.1024, 2.225), (-0.485, 0.2009, -2.225), (-0.485, 0.2009, 2.225), (-0.4365, 0.2917, -2.225), (-0.4365, 0.2917, 2.225), (-0.3712, 0.3712, -2.225), (-0.3712, 0.3712, 2.225), (-0.2917, 0.4365, -2.225), (-0.2917, 0.4365, 2.225), (-0.2009, 0.485, -2.225), (-0.2009, 0.485, 2.225), (-0.1024, 0.5149, -2.225), (-0.1024, 0.5149, 2.225)], [], [(0, 1, 3, 2), (2, 3, 5, 4), (4, 5, 7, 6), (6, 7, 9, 8), (8, 9, 11, 10), (10, 11, 13, 12), (12, 13, 15, 14), (14, 15, 17, 16), (16, 17, 19, 18), (18, 19, 21, 20), (20, 21, 23, 22), (22, 23, 25, 24), (24, 25, 27, 26), (26, 27, 29, 28), (28, 29, 31, 30), (30, 31, 33, 32), (32, 33, 35, 34), (34, 35, 37, 36), (36, 37, 39, 38), (38, 39, 41, 40), (40, 41, 43, 42), (42, 43, 45, 44), (44, 45, 47, 46), (46, 47, 49, 48), (48, 49, 51, 50), (50, 51, 53, 52), (52, 53, 55, 54), (54, 55, 57, 56), (56, 57, 59, 58), (58, 59, 61, 60), (3, 1, 63, 61, 59, 57, 55, 53, 51, 49, 47, 45, 43, 41, 39, 37, 35, 33, 31, 29, 27, 25, 23, 21, 19, 17, 15, 13, 11, 9, 7, 5), (62, 63, 1, 0), (60, 61, 63, 62), (0, 2, 4, 6, 8, 10, 12, 14, 16, 18, 20, 22, 24, 26, 28, 30, 32, 34, 36, 38, 40, 42, 44, 46, 48, 50, 52, 54, 56, 58, 60, 62)])
me_cylinder_001.use_remesh_preserve_volume = False
me_cylinder_001.use_remesh_preserve_attributes = False
me_cylinder_001.use_mirror_vertex_groups = False
me_cylinder_001.update()
me_plane_005 = bpy.data.meshes.new('Plane.005')
me_plane_005.from_pydata([(1.105, 0.0, 0.1), (0.9, 7.451e-09, 0.2), (0.9, -7.451e-09, 0.0)], [], [(0, 1, 2)])
me_plane_005.use_remesh_preserve_volume = False
me_plane_005.use_remesh_preserve_attributes = False
me_plane_005.use_mirror_vertex_groups = False
me_plane_005.update()
me_cylinder_007 = bpy.data.meshes.new('Cylinder.007')
me_cylinder_007.from_pydata([(0.0, 0.9, 0.0), (0.0, 0.9, 0.6), (0.1756, 0.8827, 0.0), (0.1756, 0.8827, 0.6), (0.3444, 0.8315, 0.0), (0.3444, 0.8315, 0.6), (0.5, 0.7483, 0.0), (0.5, 0.7483, 0.6), (0.6364, 0.6364, 0.0), (0.6364, 0.6364, 0.6), (0.7483, 0.5, 0.0), (0.7483, 0.5, 0.6), (0.8315, 0.3444, 0.0), (0.8315, 0.3444, 0.6), (0.8827, 0.1756, 0.0), (0.8827, 0.1756, 0.6), (0.9, 6.795e-08, 0.0), (0.9, 6.795e-08, 0.6), (0.8827, -0.1756, 0.0), (0.8827, -0.1756, 0.6), (0.8315, -0.3444, 0.0), (0.8315, -0.3444, 0.6), (0.7483, -0.5, 0.0), (0.7483, -0.5, 0.6), (0.6364, -0.6364, 0.0), (0.6364, -0.6364, 0.6), (0.5, -0.7483, 0.0), (0.5, -0.7483, 0.6), (0.3444, -0.8315, 0.0), (0.3444, -0.8315, 0.6), (0.1756, -0.8827, 0.0), (0.1756, -0.8827, 0.6), (-2.933e-07, -0.9, 0.0), (-2.933e-07, -0.9, 0.6), (-0.1756, -0.8827, 0.0), (-0.1756, -0.8827, 0.6), (-0.3444, -0.8315, 0.0), (-0.3444, -0.8315, 0.6), (-0.5, -0.7483, 0.0), (-0.5, -0.7483, 0.6), (-0.6364, -0.6364, 0.0), (-0.6364, -0.6364, 0.6), (-0.7483, -0.5, 0.0), (-0.7483, -0.5, 0.6), (-0.8315, -0.3444, 0.0), (-0.8315, -0.3444, 0.6), (-0.8827, -0.1756, 0.0), (-0.8827, -0.1756, 0.6), (-0.9, 8.69e-07, 0.0), (-0.9, 8.69e-07, 0.6), (-0.8827, 0.1756, 0.0), (-0.8827, 0.1756, 0.6), (-0.8315, 0.3444, 0.0), (-0.8315, 0.3444, 0.6), (-0.7483, 0.5, 0.0), (-0.7483, 0.5, 0.6), (-0.6364, 0.6364, 0.0), (-0.6364, 0.6364, 0.6), (-0.5, 0.7483, 0.0), (-0.5, 0.7483, 0.6), (-0.3444, 0.8315, 0.0), (-0.3444, 0.8315, 0.6), (-0.1756, 0.8827, 0.0), (-0.1756, 0.8827, 0.6), (9.323e-08, 0.27, 0.0), (9.323e-08, 0.27, 0.6), (0.05267, 0.2648, 0.0), (0.05267, 0.2648, 0.6), (0.1033, 0.2494, 0.0), (0.1033, 0.2494, 0.6), (0.15, 0.2245, 0.0), (0.15, 0.2245, 0.6), (0.1909, 0.1909, 0.0), (0.1909, 0.1909, 0.6), (0.2245, 0.15, 0.0), (0.2245, 0.15, 0.6), (0.2494, 0.1033, 0.0), (0.2494, 0.1033, 0.6), (0.2648, 0.05267, 0.0), (0.2648, 0.05267, 0.6), (0.27, 2.121e-07, 0.0), (0.27, 2.121e-07, 0.6), (0.2648, -0.05267, 0.0), (0.2648, -0.05267, 0.6), (0.2494, -0.1033, 0.0), (0.2494, -0.1033, 0.6), (0.2245, -0.15, 0.0), (0.2245, -0.15, 0.6), (0.1909, -0.1909, 0.0), (0.1909, -0.1909, 0.6), (0.15, -0.2245, 0.0), (0.15, -0.2245, 0.6), (0.1033, -0.2494, 0.0), (0.1033, -0.2494, 0.6), (0.05267, -0.2648, 0.0), (0.05267, -0.2648, 0.6), (5.248e-09, -0.27, 0.0), (5.248e-09, -0.27, 0.6), (-0.05267, -0.2648, 0.0), (-0.05267, -0.2648, 0.6), (-0.1033, -0.2494, 0.0), (-0.1033, -0.2494, 0.6), (-0.15, -0.2245, 0.0), (-0.15, -0.2245, 0.6), (-0.1909, -0.1909, 0.0), (-0.1909, -0.1909, 0.6), (-0.2245, -0.15, 0.0), (-0.2245, -0.15, 0.6), (-0.2494, -0.1033, 0.0), (-0.2494, -0.1033, 0.6), (-0.2648, -0.05267, 0.0), (-0.2648, -0.05267, 0.6), (-0.27, 4.524e-07, 0.0), (-0.27, 4.524e-07, 0.6), (-0.2648, 0.05267, 0.0), (-0.2648, 0.05267, 0.6), (-0.2494, 0.1033, 0.0), (-0.2494, 0.1033, 0.6), (-0.2245, 0.15, 0.0), (-0.2245, 0.15, 0.6), (-0.1909, 0.1909, 0.0), (-0.1909, 0.1909, 0.6), (-0.15, 0.2245, 0.0), (-0.15, 0.2245, 0.6), (-0.1033, 0.2494, 0.0), (-0.1033, 0.2494, 0.6), (-0.05267, 0.2648, 0.0), (-0.05267, 0.2648, 0.6)], [], [(0, 2, 3, 1), (2, 4, 5, 3), (4, 6, 7, 5), (6, 8, 9, 7), (8, 10, 11, 9), (10, 12, 13, 11), (12, 14, 15, 13), (14, 16, 17, 15), (16, 18, 19, 17), (18, 20, 21, 19), (20, 22, 23, 21), (22, 24, 25, 23), (24, 26, 27, 25), (26, 28, 29, 27), (28, 30, 31, 29), (30, 32, 33, 31), (32, 34, 35, 33), (34, 36, 37, 35), (36, 38, 39, 37), (38, 40, 41, 39), (40, 42, 43, 41), (42, 44, 45, 43), (44, 46, 47, 45), (46, 48, 49, 47), (48, 50, 51, 49), (50, 52, 53, 51), (52, 54, 55, 53), (54, 56, 57, 55), (56, 58, 59, 57), (58, 60, 61, 59), (62, 0, 1, 63), (60, 62, 63, 61), (64, 65, 67, 66), (66, 67, 69, 68), (68, 69, 71, 70), (70, 71, 73, 72), (72, 73, 75, 74), (74, 75, 77, 76), (76, 77, 79, 78), (78, 79, 81, 80), (80, 81, 83, 82), (82, 83, 85, 84), (84, 85, 87, 86), (86, 87, 89, 88), (88, 89, 91, 90), (90, 91, 93, 92), (92, 93, 95, 94), (94, 95, 97, 96), (96, 97, 99, 98), (98, 99, 101, 100), (100, 101, 103, 102), (102, 103, 105, 104), (104, 105, 107, 106), (106, 107, 109, 108), (108, 109, 111, 110), (110, 111, 113, 112), (112, 113, 115, 114), (114, 115, 117, 116), (116, 117, 119, 118), (118, 119, 121, 120), (120, 121, 123, 122), (122, 123, 125, 124), (126, 127, 65, 64), (124, 125, 127, 126), (47, 49, 113, 111), (14, 12, 76, 78), (32, 30, 94, 96), (13, 15, 79, 77), (50, 48, 112, 114), (31, 33, 97, 95), (49, 51, 115, 113), (16, 14, 78, 80), (34, 32, 96, 98), (15, 17, 81, 79), (52, 50, 114, 116), (33, 35, 99, 97), (51, 53, 117, 115), (18, 16, 80, 82), (36, 34, 98, 100), (17, 19, 83, 81), (2, 0, 64, 66), (54, 52, 116, 118), (35, 37, 101, 99), (1, 3, 67, 65), (53, 55, 119, 117), (20, 18, 82, 84), (38, 36, 100, 102), (19, 21, 85, 83), (56, 54, 118, 120), (37, 39, 103, 101), (4, 2, 66, 68), (55, 57, 121, 119), (22, 20, 84, 86), (3, 5, 69, 67), (40, 38, 102, 104), (21, 23, 87, 85), (58, 56, 120, 122), (39, 41, 105, 103), (6, 4, 68, 70), (57, 59, 123, 121), (24, 22, 86, 88), (5, 7, 71, 69), (42, 40, 104, 106), (23, 25, 89, 87), (60, 58, 122, 124), (41, 43, 107, 105), (8, 6, 70, 72), (59, 61, 125, 123), (26, 24, 88, 90), (7, 9, 73, 71), (44, 42, 106, 108), (25, 27, 91, 89), (62, 60, 124, 126), (43, 45, 109, 107), (10, 8, 72, 74), (61, 63, 127, 125), (28, 26, 90, 92), (9, 11, 75, 73), (46, 44, 108, 110), (27, 29, 93, 91), (0, 62, 126, 64), (45, 47, 111, 109), (12, 10, 74, 76), (63, 1, 65, 127), (30, 28, 92, 94), (11, 13, 77, 75), (48, 46, 110, 112), (29, 31, 95, 93)])
me_cylinder_007.use_remesh_preserve_volume = False
me_cylinder_007.use_remesh_preserve_attributes = False
me_cylinder_007.use_mirror_vertex_groups = False
me_cylinder_007.update()
me_plane_004 = bpy.data.meshes.new('Plane.004')
me_plane_004.from_pydata([], [], [])
me_plane_004.use_remesh_preserve_volume = False
me_plane_004.use_remesh_preserve_attributes = False
me_plane_004.use_mirror_vertex_groups = False
me_plane_004.update()
me_plane_001 = bpy.data.meshes.new('Plane.001')
me_plane_001.from_pydata([(-0.6, -0.6, 0.0), (0.6, -0.6, 0.0), (-0.6, 0.6, 0.0), (0.6, 0.6, 0.0), (-0.6, -0.6, 0.35), (0.6, -0.6, 0.35), (-0.6, 0.6, 0.35), (0.6, 0.6, 0.35), (5.174e-09, 0.325, 0.35), (5.174e-09, 0.325, 1.2), (0.0634, 0.3188, 0.35), (0.0634, 0.3188, 1.2), (0.1244, 0.3003, 0.35), (0.1244, 0.3003, 1.2), (0.1806, 0.2702, 0.35), (0.1806, 0.2702, 1.2), (0.2298, 0.2298, 0.35), (0.2298, 0.2298, 1.2), (0.2702, 0.1806, 0.35), (0.2702, 0.1806, 1.2), (0.3003, 0.1244, 0.35), (0.3003, 0.1244, 1.2), (0.3188, 0.0634, 0.35), (0.3188, 0.0634, 1.2), (0.325, 1.148e-07, 0.35), (0.325, 1.148e-07, 1.2), (0.3188, -0.0634, 0.35), (0.3188, -0.0634, 1.2), (0.3003, -0.1244, 0.35), (0.3003, -0.1244, 1.2), (0.2702, -0.1806, 0.35), (0.2702, -0.1806, 1.2), (0.2298, -0.2298, 0.35), (0.2298, -0.2298, 1.2), (0.1806, -0.2702, 0.35), (0.1806, -0.2702, 1.2), (0.1244, -0.3003, 0.35), (0.1244, -0.3003, 1.2), (0.0634, -0.3188, 0.35), (0.0634, -0.3188, 1.2), (-1.007e-07, -0.325, 0.35), (-1.007e-07, -0.325, 1.2), (-0.0634, -0.3188, 0.35), (-0.0634, -0.3188, 1.2), (-0.1244, -0.3003, 0.35), (-0.1244, -0.3003, 1.2), (-0.1806, -0.2702, 0.35), (-0.1806, -0.2702, 1.2), (-0.2298, -0.2298, 0.35), (-0.2298, -0.2298, 1.2), (-0.2702, -0.1806, 0.35), (-0.2702, -0.1806, 1.2), (-0.3003, -0.1244, 0.35), (-0.3003, -0.1244, 1.2), (-0.3188, -0.0634, 0.35), (-0.3188, -0.0634, 1.2), (-0.325, 4.041e-07, 0.35), (-0.325, 4.041e-07, 1.2), (-0.3188, 0.0634, 0.35), (-0.3188, 0.0634, 1.2), (-0.3003, 0.1244, 0.35), (-0.3003, 0.1244, 1.2), (-0.2702, 0.1806, 0.35), (-0.2702, 0.1806, 1.2), (-0.2298, 0.2298, 0.35), (-0.2298, 0.2298, 1.2), (-0.1806, 0.2702, 0.35), (-0.1806, 0.2702, 1.2), (-0.1244, 0.3003, 0.35), (-0.1244, 0.3003, 1.2), (-0.0634, 0.3188, 0.35), (-0.0634, 0.3188, 1.2), (-0.3, -0.6, -0.6), (-0.3, -0.6, 0.0), (-0.3, -0.55, -0.6), (-0.3, -0.55, 0.0), (-0.2, -0.6, -0.6), (-0.2, -0.6, 0.0), (-0.2, -0.55, -0.6), (-0.2, -0.55, 0.0), (0.2, -0.6, -0.6), (0.2, -0.6, 0.0), (0.2, -0.55, -0.6), (0.2, -0.55, 0.0), (0.3, -0.6, -0.6), (0.3, -0.6, 0.0), (0.3, -0.55, -0.6), (0.3, -0.55, 0.0), (-0.3, 0.55, -0.6), (-0.3, 0.55, 0.0), (-0.3, 0.6, -0.6), (-0.3, 0.6, 0.0), (-0.2, 0.55, -0.6), (-0.2, 0.55, 0.0), (-0.2, 0.6, -0.6), (-0.2, 0.6, 0.0), (0.2, 0.55, -0.6), (0.2, 0.55, 0.0), (0.2, 0.6, -0.6), (0.2, 0.6, 0.0), (0.3, 0.55, -0.6), (0.3, 0.55, 0.0), (0.3, 0.6, -0.6), (0.3, 0.6, 0.0)], [], [(0, 2, 3, 1), (4, 5, 7, 6), (0, 1, 5, 4), (1, 3, 7, 5), (2, 0, 4, 6), (3, 2, 6, 7), (8, 9, 11, 10), (10, 11, 13, 12), (12, 13, 15, 14), (14, 15, 17, 16), (16, 17, 19, 18), (18, 19, 21, 20), (20, 21, 23, 22), (22, 23, 25, 24), (24, 25, 27, 26), (26, 27, 29, 28), (28, 29, 31, 30), (30, 31, 33, 32), (32, 33, 35, 34), (34, 35, 37, 36), (36, 37, 39, 38), (38, 39, 41, 40), (40, 41, 43, 42), (42, 43, 45, 44), (44, 45, 47, 46), (46, 47, 49, 48), (48, 49, 51, 50), (50, 51, 53, 52), (52, 53, 55, 54), (54, 55, 57, 56), (56, 57, 59, 58), (58, 59, 61, 60), (60, 61, 63, 62), (62, 63, 65, 64), (64, 65, 67, 66), (66, 67, 69, 68), (11, 9, 71, 69, 67, 65, 63, 61, 59, 57, 55, 53, 51, 49, 47, 45, 43, 41, 39, 37, 35, 33, 31, 29, 27, 25, 23, 21, 19, 17, 15, 13), (70, 71, 9, 8), (68, 69, 71, 70), (8, 10, 12, 14, 16, 18, 20, 22, 24, 26, 28, 30, 32, 34, 36, 38, 40, 42, 44, 46, 48, 50, 52, 54, 56, 58, 60, 62, 64, 66, 68, 70), (73, 75, 74, 72), (75, 79, 78, 74), (79, 77, 76, 78), (77, 73, 72, 76), (72, 74, 78, 76), (77, 79, 75, 73), (81, 83, 82, 80), (83, 87, 86, 82), (87, 85, 84, 86), (85, 81, 80, 84), (80, 82, 86, 84), (85, 87, 83, 81), (89, 91, 90, 88), (91, 95, 94, 90), (95, 93, 92, 94), (93, 89, 88, 92), (88, 90, 94, 92), (93, 95, 91, 89), (97, 99, 98, 96), (99, 103, 102, 98), (103, 101, 100, 102), (101, 97, 96, 100), (96, 98, 102, 100), (101, 103, 99, 97)])
me_plane_001.use_remesh_preserve_volume = False
me_plane_001.use_remesh_preserve_attributes = False
me_plane_001.use_mirror_vertex_groups = False
me_plane_001.update()
me_plane = bpy.data.meshes.new('Plane')
me_plane.from_pydata([(-0.6, -0.6, 0.0), (0.6, -0.6, 0.0), (-0.6, 0.6, 0.0), (0.6, 0.6, 0.0), (-0.6, -0.6, 0.35), (0.6, -0.6, 0.35), (-0.6, 0.6, 0.35), (0.6, 0.6, 0.35), (5.174e-09, 0.325, 0.35), (5.174e-09, 0.325, 1.2), (0.0634, 0.3188, 0.35), (0.0634, 0.3188, 1.2), (0.1244, 0.3003, 0.35), (0.1244, 0.3003, 1.2), (0.1806, 0.2702, 0.35), (0.1806, 0.2702, 1.2), (0.2298, 0.2298, 0.35), (0.2298, 0.2298, 1.2), (0.2702, 0.1806, 0.35), (0.2702, 0.1806, 1.2), (0.3003, 0.1244, 0.35), (0.3003, 0.1244, 1.2), (0.3188, 0.0634, 0.35), (0.3188, 0.0634, 1.2), (0.325, 1.148e-07, 0.35), (0.325, 1.148e-07, 1.2), (0.3188, -0.0634, 0.35), (0.3188, -0.0634, 1.2), (0.3003, -0.1244, 0.35), (0.3003, -0.1244, 1.2), (0.2702, -0.1806, 0.35), (0.2702, -0.1806, 1.2), (0.2298, -0.2298, 0.35), (0.2298, -0.2298, 1.2), (0.1806, -0.2702, 0.35), (0.1806, -0.2702, 1.2), (0.1244, -0.3003, 0.35), (0.1244, -0.3003, 1.2), (0.0634, -0.3188, 0.35), (0.0634, -0.3188, 1.2), (-1.007e-07, -0.325, 0.35), (-1.007e-07, -0.325, 1.2), (-0.0634, -0.3188, 0.35), (-0.0634, -0.3188, 1.2), (-0.1244, -0.3003, 0.35), (-0.1244, -0.3003, 1.2), (-0.1806, -0.2702, 0.35), (-0.1806, -0.2702, 1.2), (-0.2298, -0.2298, 0.35), (-0.2298, -0.2298, 1.2), (-0.2702, -0.1806, 0.35), (-0.2702, -0.1806, 1.2), (-0.3003, -0.1244, 0.35), (-0.3003, -0.1244, 1.2), (-0.3188, -0.0634, 0.35), (-0.3188, -0.0634, 1.2), (-0.325, 4.041e-07, 0.35), (-0.325, 4.041e-07, 1.2), (-0.3188, 0.0634, 0.35), (-0.3188, 0.0634, 1.2), (-0.3003, 0.1244, 0.35), (-0.3003, 0.1244, 1.2), (-0.2702, 0.1806, 0.35), (-0.2702, 0.1806, 1.2), (-0.2298, 0.2298, 0.35), (-0.2298, 0.2298, 1.2), (-0.1806, 0.2702, 0.35), (-0.1806, 0.2702, 1.2), (-0.1244, 0.3003, 0.35), (-0.1244, 0.3003, 1.2), (-0.0634, 0.3188, 0.35), (-0.0634, 0.3188, 1.2), (-0.3, -0.6, -0.6), (-0.3, -0.6, 0.0), (-0.3, -0.55, -0.6), (-0.3, -0.55, 0.0), (-0.2, -0.6, -0.6), (-0.2, -0.6, 0.0), (-0.2, -0.55, -0.6), (-0.2, -0.55, 0.0), (0.2, -0.6, -0.6), (0.2, -0.6, 0.0), (0.2, -0.55, -0.6), (0.2, -0.55, 0.0), (0.3, -0.6, -0.6), (0.3, -0.6, 0.0), (0.3, -0.55, -0.6), (0.3, -0.55, 0.0), (-0.3, 0.55, -0.6), (-0.3, 0.55, 0.0), (-0.3, 0.6, -0.6), (-0.3, 0.6, 0.0), (-0.2, 0.55, -0.6), (-0.2, 0.55, 0.0), (-0.2, 0.6, -0.6), (-0.2, 0.6, 0.0), (0.2, 0.55, -0.6), (0.2, 0.55, 0.0), (0.2, 0.6, -0.6), (0.2, 0.6, 0.0), (0.3, 0.55, -0.6), (0.3, 0.55, 0.0), (0.3, 0.6, -0.6), (0.3, 0.6, 0.0)], [], [(0, 2, 3, 1), (4, 5, 7, 6), (0, 1, 5, 4), (1, 3, 7, 5), (2, 0, 4, 6), (3, 2, 6, 7), (8, 9, 11, 10), (10, 11, 13, 12), (12, 13, 15, 14), (14, 15, 17, 16), (16, 17, 19, 18), (18, 19, 21, 20), (20, 21, 23, 22), (22, 23, 25, 24), (24, 25, 27, 26), (26, 27, 29, 28), (28, 29, 31, 30), (30, 31, 33, 32), (32, 33, 35, 34), (34, 35, 37, 36), (36, 37, 39, 38), (38, 39, 41, 40), (40, 41, 43, 42), (42, 43, 45, 44), (44, 45, 47, 46), (46, 47, 49, 48), (48, 49, 51, 50), (50, 51, 53, 52), (52, 53, 55, 54), (54, 55, 57, 56), (56, 57, 59, 58), (58, 59, 61, 60), (60, 61, 63, 62), (62, 63, 65, 64), (64, 65, 67, 66), (66, 67, 69, 68), (11, 9, 71, 69, 67, 65, 63, 61, 59, 57, 55, 53, 51, 49, 47, 45, 43, 41, 39, 37, 35, 33, 31, 29, 27, 25, 23, 21, 19, 17, 15, 13), (70, 71, 9, 8), (68, 69, 71, 70), (8, 10, 12, 14, 16, 18, 20, 22, 24, 26, 28, 30, 32, 34, 36, 38, 40, 42, 44, 46, 48, 50, 52, 54, 56, 58, 60, 62, 64, 66, 68, 70), (73, 75, 74, 72), (75, 79, 78, 74), (79, 77, 76, 78), (77, 73, 72, 76), (72, 74, 78, 76), (77, 79, 75, 73), (81, 83, 82, 80), (83, 87, 86, 82), (87, 85, 84, 86), (85, 81, 80, 84), (80, 82, 86, 84), (85, 87, 83, 81), (89, 91, 90, 88), (91, 95, 94, 90), (95, 93, 92, 94), (93, 89, 88, 92), (88, 90, 94, 92), (93, 95, 91, 89), (97, 99, 98, 96), (99, 103, 102, 98), (103, 101, 100, 102), (101, 97, 96, 100), (96, 98, 102, 100), (101, 103, 99, 97)])
me_plane.use_remesh_preserve_volume = False
me_plane.use_remesh_preserve_attributes = False
me_plane.use_mirror_vertex_groups = False
me_plane.update()
me_vert = bpy.data.meshes.new('Vert')
me_vert.from_pydata([(0.9, 0.0, 0.0), (1.1, 0.0, 0.1), (0.9, 0.0, 0.2), (1.6, 0.0, 0.2), (1.6, 0.0, 0.0)], [], [(0, 4, 3, 2, 1)])
me_vert.use_remesh_preserve_volume = False
me_vert.use_remesh_preserve_attributes = False
me_vert.use_mirror_vertex_groups = False
me_vert.update()

# ---- objects
ob_lamp = bpy.data.objects.new('Lamp', light_lamp)
ob_camera = bpy.data.objects.new('Camera', cam_camera)
ob_switch2 = bpy.data.objects.new('Switch2', me_cube)
ob_led = bpy.data.objects.new('LED', me_cylinder)
ob_mask_001 = bpy.data.objects.new('mask.001', me_cube_003)
ob_female_002 = bpy.data.objects.new('Female.002', me_vert_002)
ob_switch2_001 = bpy.data.objects.new('Switch2.001', me_cube_001)
ob_case = bpy.data.objects.new('case', me_cylinder_005)
ob_led_001 = bpy.data.objects.new('LED.001', me_cylinder_004)
ob_battery_001 = bpy.data.objects.new('battery.001', me_cylinder_002)
ob_battery = bpy.data.objects.new('battery', me_cylinder_001)
ob_thread = bpy.data.objects.new('thread', me_plane_005)
ob_cylinder = bpy.data.objects.new('Cylinder', me_cylinder_007)
ob_plane_001 = bpy.data.objects.new('Plane.001', me_plane_004)
ob_switch_001 = bpy.data.objects.new('Switch.001', me_plane_001)
ob_switch = bpy.data.objects.new('Switch', me_plane)
ob_female = bpy.data.objects.new('Female', me_vert)

# ---- transforms, parenting, visibility, modifiers, constraints
ob_lamp.location = (4.076, 1.005, 5.904)
ob_lamp.rotation_euler = (0.6503, 0.05522, 1.866)
ob_lamp.lock_rotations_4d = False
ob_lamp.empty_display_type = 'ARROWS'
ob_lamp.color = (0.0, 0.0, 0.0, 0.0)
ob_lamp.lineart.crease_threshold = 0.0
ob_camera.location = (7.481, -6.508, 5.344)
ob_camera.rotation_euler = (1.109, 0.01082, 0.8149)
ob_camera.lock_rotations_4d = False
ob_camera.empty_display_type = 'ARROWS'
ob_camera.color = (0.0, 0.0, 0.0, 0.0)
ob_camera.display_type = 'WIRE'
ob_camera.lineart.crease_threshold = 0.0
ob_switch2.location = (0.0, 0.0, 0.0)
ob_switch2.scale = (1.0, 1.0, 0.5833)
ob_switch2.lineart.crease_threshold = 0.0
ob_led.location = (0.0, 0.0, 0.0)
ob_led.lineart.crease_threshold = 0.0
ob_mask_001.location = (0.0, 0.0, 5.96e-08)
ob_mask_001.lineart.crease_threshold = 0.0
ob_female_002.location = (0.0, 0.0, -1.2)
ob_female_002.scale = (0.5, 0.5, 1.0)
ob_female_002.lineart.crease_threshold = 0.0
_m = ob_female_002.modifiers.new('Screw', 'SCREW')
_m.steps = 32
_m.render_steps = 32
_m.iterations = 3
_m.screw_offset = 0.2
_m.merge_threshold = 0.0
_m.use_normal_flip = True
_m = ob_female_002.modifiers.new('Boolean', 'BOOLEAN')
_m.object = ob_mask_001
_m.operation = 'INTERSECT'
_m.solver = 'FAST'
ob_switch2_001.location = (0.0, 0.0, 0.0)
ob_switch2_001.rotation_euler = (-0.0, 3.142, -0.0)
ob_switch2_001.scale = (1.0, 1.0, 0.5833)
ob_switch2_001.lineart.crease_threshold = 0.0
ob_case.location = (0.0, 0.0, 2.605)
ob_case.lineart.crease_threshold = 0.0
_vg = ob_case.vertex_groups.new(name='cylindre')
ob_led_001.location = (0.0, -1.0, 1.0)
ob_led_001.rotation_euler = (1.571, -0.0, 0.0)
ob_led_001.lineart.crease_threshold = 0.0
ob_battery_001.location = (0.0, 0.0, 7.0)
ob_battery_001.lineart.crease_threshold = 0.0
ob_battery.location = (0.0, 0.0, 0.0)
ob_battery.lineart.crease_threshold = 0.0
ob_thread.location = (0.0, 0.0, 0.0)
ob_thread.scale = (0.5, 0.5, 1.0)
ob_thread.lineart.crease_threshold = 0.0
_vg = ob_thread.vertex_groups.new(name='Male')
_vg = ob_thread.vertex_groups.new(name='Female')
_m = ob_thread.modifiers.new('Screw', 'SCREW')
_m.steps = 32
_m.render_steps = 32
_m.iterations = 2
_m.screw_offset = 0.2
_m.merge_threshold = 0.0
ob_cylinder.location = (0.0, 0.0, 0.0)
ob_cylinder.scale = (0.5, 0.5, 1.0)
ob_cylinder.lineart.crease_threshold = 0.0
ob_plane_001.location = (0.0, 0.0, 0.0)
ob_plane_001.scale = (0.5, 0.5, 1.0)
ob_plane_001.lineart.crease_threshold = 0.0
ob_switch_001.location = (0.0, 0.0, 0.0)
ob_switch_001.rotation_euler = (-3.142, -0.0, 0.0)
ob_switch_001.lineart.crease_threshold = 0.0
ob_switch.location = (0.0, 0.0, 0.0)
ob_switch.lineart.crease_threshold = 0.0
ob_female.location = (0.0, 0.0, 0.0)
ob_female.scale = (0.5, 0.5, 1.0)
ob_female.lineart.crease_threshold = 0.0
_m = ob_female.modifiers.new('Screw', 'SCREW')
_m.steps = 32
_m.render_steps = 32
_m.iterations = 3
_m.screw_offset = 0.2
_m.merge_threshold = 0.0

# ---- collection membership
col_collection_1.objects.link(ob_lamp)
col_collection_1.objects.link(ob_camera)
col_collection_2.objects.link(ob_switch2)
col_collection_3.objects.link(ob_led)
col_collection_4.objects.link(ob_mask_001)
col_collection_4.objects.link(ob_female_002)
col_collection_4.objects.link(ob_switch2_001)
col_collection_4.objects.link(ob_case)
col_collection_4.objects.link(ob_led_001)
col_collection_4.objects.link(ob_battery_001)
col_collection_5.objects.link(ob_battery)
col_collection_6.objects.link(ob_thread)
col_collection_6.objects.link(ob_cylinder)
col_collection_6.objects.link(ob_plane_001)
col_collection_11.objects.link(ob_switch_001)
col_collection_12.objects.link(ob_switch)
col_collection_16.objects.link(ob_female)

# ---- scene / render settings (as saved in the file)
scene.camera = ob_camera
scene.frame_start = 1; scene.frame_end = 250; scene.frame_set(1)
scene.render.engine = 'BLENDER_EEVEE_NEXT'
scene.render.resolution_percentage = 50
scene.render.dither_intensity = 0.0
scene.cycles.use_denoising = False
scene.cycles.samples = 10
scene.cycles.sampling_pattern = 'TABULATED_SOBOL'
scene.cycles.light_sampling_threshold = 0.0
scene.cycles.use_adaptive_sampling = False
scene.cycles.use_light_tree = False
scene.cycles.blur_glossy = 0.0
scene.cycles.pixel_filter_type = 'GAUSSIAN'
scene.cycles.sample_clamp_indirect = 0.0
scene.view_settings.view_transform = 'Standard'
bpy.context.view_layer.update()
